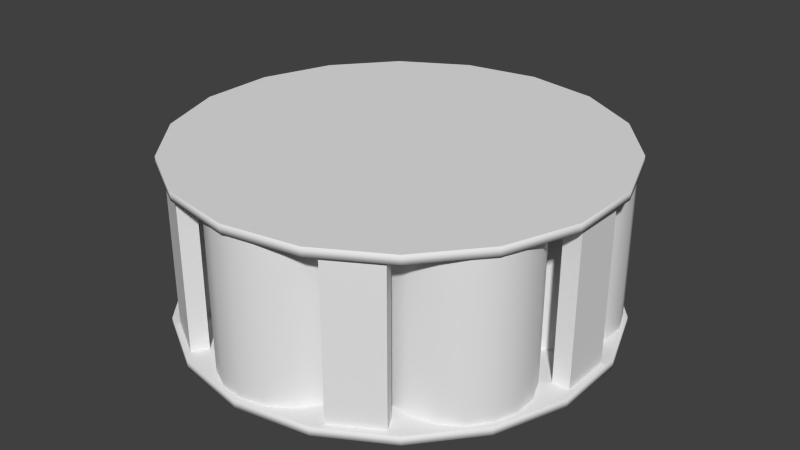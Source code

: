 # Source: KKT-PT0-A1.blue.blend  (saved by Blender 2.70.0; exported with 4.5.12 LTS)
import bpy
from mathutils import Matrix  # noqa: F401  (used for matrix-valued properties, if any)

bpy.ops.wm.read_factory_settings(use_empty=True)
scene = bpy.context.scene
scene.name = 'Scene'

# ---- collections
col_collection_1 = bpy.data.collections.new('Collection 1'); scene.collection.children.link(col_collection_1)

# ---- materials (node trees are filled in below, after node groups)
mat_material = bpy.data.materials.new('Material')
mat_material.alpha_threshold = 0.0
mat_material.use_transparent_shadow = False
mat_material.roughness = 0.5
mat_material.line_color = (0.0, 0.0, 0.0, 1.0)

# ---- material node trees

# ---- world
world_world = bpy.data.worlds.new('World'); scene.world = world_world
world_world.color = (0.05088, 0.05088, 0.05088)
world_world.use_sun_shadow = False
world_world.sun_shadow_jitter_overblur = 0.0
world_world.cycles.sampling_method = 'MANUAL'
world_world.cycles.sample_map_resolution = 256

# ---- meshes
me_cylinder_000 = bpy.data.meshes.new('Cylinder.000')
me_cylinder_000.from_pydata([(0.0, 0.25, -0.005), (0.0, 0.25, 0.005), (0.08551, 0.2349, -0.005), (0.08551, 0.2349, 0.005), (0.1607, 0.1915, -0.005), (0.1607, 0.1915, 0.005), (0.2165, 0.125, -0.005), (0.2165, 0.125, 0.005), (0.2462, 0.04341, -0.005), (0.2462, 0.04341, 0.005), (0.2462, -0.04341, -0.005), (0.2462, -0.04341, 0.005), (0.2165, -0.125, -0.005), (0.2165, -0.125, 0.005), (0.1607, -0.1915, -0.005), (0.1607, -0.1915, 0.005), (0.08551, -0.2349, -0.005), (0.08551, -0.2349, 0.005), (3.775e-08, -0.25, -0.005), (3.775e-08, -0.25, 0.005), (-0.0855, -0.2349, -0.005), (-0.0855, -0.2349, 0.005), (-0.1607, -0.1915, -0.005), (-0.1607, -0.1915, 0.005), (-0.2165, -0.125, -0.005), (-0.2165, -0.125, 0.005), (-0.2462, -0.04341, -0.005), (-0.2462, -0.04341, 0.005), (-0.2462, 0.04341, -0.005), (-0.2462, 0.04341, 0.005), (-0.2165, 0.125, -0.005), (-0.2165, 0.125, 0.005), (-0.1607, 0.1915, -0.005), (-0.1607, 0.1915, 0.005), (-0.08551, 0.2349, -0.005), (-0.08551, 0.2349, 0.005)], [], [(0, 1, 3, 2), (2, 3, 5, 4), (4, 5, 7, 6), (6, 7, 9, 8), (8, 9, 11, 10), (10, 11, 13, 12), (12, 13, 15, 14), (14, 15, 17, 16), (16, 17, 19, 18), (18, 19, 21, 20), (20, 21, 23, 22), (22, 23, 25, 24), (24, 25, 27, 26), (26, 27, 29, 28), (28, 29, 31, 30), (30, 31, 33, 32), (3, 1, 35, 33, 31, 29, 27, 25, 23, 21, 19, 17, 15, 13, 11, 9, 7, 5), (34, 35, 1, 0), (32, 33, 35, 34), (0, 2, 4, 6, 8, 10, 12, 14, 16, 18, 20, 22, 24, 26, 28, 30, 32, 34)])
me_cylinder_000.polygons.foreach_set('use_smooth', [1, 1, 1, 1, 1, 1, 1, 1, 1, 1, 1, 1, 1, 1, 1, 1, 0, 1, 1, 0])
_uv = me_cylinder_000.uv_layers.new(name='UVMap')
_uv.uv.foreach_set('vector', [0.5, 0.0005605, 0.5, 0.01903, 0.4444, 0.01903, 0.4444, 0.0005605, 0.4444, 0.0005605, 0.4444, 0.01903, 0.3889, 0.01903, 0.3889, 0.0005605, 0.3889, 0.0005605, 0.3889, 0.01903, 0.3333, 0.01903, 0.3333, 0.0005605, 0.3333, 0.0005605, 0.3333, 0.01903, 0.2778, 0.01903, 0.2778, 0.0005605, 0.2778, 0.0005605, 0.2778, 0.01903, 0.2222, 0.01903, 0.2222, 0.0005605, 0.2222, 0.0005605, 0.2222, 0.01903, 0.1667, 0.01903, 0.1667, 0.0005605, 0.1667, 0.0005605, 0.1667, 0.01903, 0.1111, 0.01903, 0.1111, 0.0005605, 0.1111, 0.0005605, 0.1111, 0.01903, 0.05556, 0.01903, 0.05556, 0.0005605, 0.05556, 0.0005605, 0.05556, 0.01903, 2.403e-08, 0.01903, 2.403e-08, 0.0005605, 1.0, 0.0005605, 1.0, 0.01903, 0.9444, 0.01903, 0.9444, 0.0005605, 0.9444, 0.0005605, 0.9444, 0.01903, 0.8889, 0.01903, 0.8889, 0.0005605, 0.8889, 0.0005605, 0.8889, 0.01903, 0.8333, 0.01903, 0.8333, 0.0005605, 0.8333, 0.0005605, 0.8333, 0.01903, 0.7778, 0.01903, 0.7778, 0.0005605, 0.7778, 0.0005605, 0.7778, 0.01903, 0.7222, 0.01903, 0.7222, 0.0005605, 0.7222, 0.0005605, 0.7222, 0.01903, 0.6667, 0.01903, 0.6667, 0.0005605, 0.6667, 0.0005605, 0.6667, 0.01903, 0.6111, 0.01903, 0.6111, 0.0005605, 0.6531, 0.1776, 0.6271, 0.1822, 0.6011, 0.1776, 0.5782, 0.1643, 0.5612, 0.1441, 0.5521, 0.1192, 0.5521, 0.09281, 0.5612, 0.06797, 0.5782, 0.04772, 0.6011, 0.0345, 0.6271, 0.02991, 0.6531, 0.0345, 0.676, 0.04772, 0.693, 0.06797, 0.7021, 0.09281, 0.7021, 0.1192, 0.693, 0.1441, 0.676, 0.1643, 0.5556, 0.0005605, 0.5556, 0.01903, 0.5, 0.01903, 0.5, 0.0005605, 0.6111, 0.0005605, 0.6111, 0.01903, 0.5556, 0.01903, 0.5556, 0.0005605, 0.3081, 0.6227, 0.4084, 0.605, 0.4967, 0.5541, 0.5622, 0.476, 0.597, 0.3802, 0.597, 0.2783, 0.5622, 0.1826, 0.4967, 0.1045, 0.4084, 0.05357, 0.3081, 0.03587, 0.2077, 0.05357, 0.1195, 0.1045, 0.05397, 0.1826, 0.01912, 0.2783, 0.01912, 0.3802, 0.05397, 0.476, 0.1195, 0.5541, 0.2077, 0.605])
me_cylinder_000.materials.append(mat_material)
me_cylinder_000.use_remesh_preserve_volume = False
me_cylinder_000.use_remesh_preserve_attributes = False
me_cylinder_000.use_mirror_vertex_groups = False
me_cylinder_000.update()
me_cylinder_006 = bpy.data.meshes.new('Cylinder.006')
me_cylinder_006.from_pydata([(0.0, 0.08, -0.09), (0.0, 0.08, 0.09), (0.02736, 0.07518, -0.09), (0.02736, 0.07518, 0.09), (0.05142, 0.06128, -0.09), (0.05142, 0.06128, 0.09), (0.06928, 0.04, -0.09), (0.06928, 0.04, 0.09), (0.07878, 0.01389, -0.09), (0.07878, 0.01389, 0.09), (0.07878, -0.01389, -0.09), (0.07878, -0.01389, 0.09), (0.06928, -0.04, -0.09), (0.06928, -0.04, 0.09), (0.05142, -0.06128, -0.09), (0.05142, -0.06128, 0.09), (0.02736, -0.07518, -0.09), (0.02736, -0.07518, 0.09), (1.208e-08, -0.08, -0.09), (1.208e-08, -0.08, 0.09), (-0.02736, -0.07518, -0.09), (-0.02736, -0.07518, 0.09), (-0.05142, -0.06128, -0.09), (-0.05142, -0.06128, 0.09), (-0.06928, -0.04, -0.09), (-0.06928, -0.04, 0.09), (-0.07878, -0.01389, -0.09), (-0.07878, -0.01389, 0.09), (-0.07878, 0.01389, -0.09), (-0.07878, 0.01389, 0.09), (-0.06928, 0.04, -0.09), (-0.06928, 0.04, 0.09), (-0.05142, 0.06128, -0.09), (-0.05142, 0.06128, 0.09), (-0.02736, 0.07518, -0.09), (-0.02736, 0.07518, 0.09)], [], [(0, 1, 3, 2), (2, 3, 5, 4), (4, 5, 7, 6), (6, 7, 9, 8), (8, 9, 11, 10), (10, 11, 13, 12), (12, 13, 15, 14), (14, 15, 17, 16), (16, 17, 19, 18), (18, 19, 21, 20), (20, 21, 23, 22), (22, 23, 25, 24), (24, 25, 27, 26), (26, 27, 29, 28), (28, 29, 31, 30), (30, 31, 33, 32), (34, 35, 1, 0), (32, 33, 35, 34)])
me_cylinder_006.polygons.foreach_set('use_smooth', [True] * 18)
_uv = me_cylinder_006.uv_layers.new(name='UVMap')
_uv.uv.foreach_set('vector', [1.0, 0.6408, 1.0, 0.9987, 0.9444, 0.9987, 0.9444, 0.6408, 0.9444, 0.6408, 0.9444, 0.9987, 0.8889, 0.9987, 0.8889, 0.6408, 0.8889, 0.6408, 0.8889, 0.9987, 0.8333, 0.9987, 0.8333, 0.6408, 0.8333, 0.6408, 0.8333, 0.9987, 0.7778, 0.9987, 0.7778, 0.6408, 0.7778, 0.6408, 0.7778, 0.9987, 0.7222, 0.9987, 0.7222, 0.6408, 0.7222, 0.6408, 0.7222, 0.9987, 0.6667, 0.9987, 0.6667, 0.6408, 0.6667, 0.6408, 0.6667, 0.9987, 0.6111, 0.9987, 0.6111, 0.6408, 0.6111, 0.6408, 0.6111, 0.9987, 0.5556, 0.9987, 0.5556, 0.6408, 0.5556, 0.6408, 0.5556, 0.9987, 0.5, 0.9987, 0.5, 0.6408, 0.5, 0.6408, 0.5, 0.9987, 0.4444, 0.9987, 0.4444, 0.6408, 0.4444, 0.6408, 0.4444, 0.9987, 0.3889, 0.9987, 0.3889, 0.6408, 0.3889, 0.6408, 0.3889, 0.9987, 0.3333, 0.9987, 0.3333, 0.6408, 0.3333, 0.6408, 0.3333, 0.9987, 0.2778, 0.9987, 0.2778, 0.6408, 0.2778, 0.6408, 0.2778, 0.9987, 0.2222, 0.9987, 0.2222, 0.6408, 0.2222, 0.6408, 0.2222, 0.9987, 0.1667, 0.9987, 0.1667, 0.6408, 0.1667, 0.6408, 0.1667, 0.9987, 0.1111, 0.9987, 0.1111, 0.6408, 0.05556, 0.6408, 0.05556, 0.9987, 0.0, 0.9987, 2.41e-08, 0.6408, 0.1111, 0.6408, 0.1111, 0.9987, 0.05556, 0.9987, 0.05556, 0.6408])
me_cylinder_006.materials.append(mat_material)
me_cylinder_006.use_remesh_preserve_volume = False
me_cylinder_006.use_remesh_preserve_attributes = False
me_cylinder_006.use_mirror_vertex_groups = False
me_cylinder_006.update()
me_cylinder_005 = bpy.data.meshes.new('Cylinder.005')
me_cylinder_005.from_pydata([(0.0, 0.08, -0.09), (0.0, 0.08, 0.09), (0.02736, 0.07518, -0.09), (0.02736, 0.07518, 0.09), (0.05142, 0.06128, -0.09), (0.05142, 0.06128, 0.09), (0.06928, 0.04, -0.09), (0.06928, 0.04, 0.09), (0.07878, 0.01389, -0.09), (0.07878, 0.01389, 0.09), (0.07878, -0.01389, -0.09), (0.07878, -0.01389, 0.09), (0.06928, -0.04, -0.09), (0.06928, -0.04, 0.09), (0.05142, -0.06128, -0.09), (0.05142, -0.06128, 0.09), (0.02736, -0.07518, -0.09), (0.02736, -0.07518, 0.09), (1.208e-08, -0.08, -0.09), (1.208e-08, -0.08, 0.09), (-0.02736, -0.07518, -0.09), (-0.02736, -0.07518, 0.09), (-0.05142, -0.06128, -0.09), (-0.05142, -0.06128, 0.09), (-0.06928, -0.04, -0.09), (-0.06928, -0.04, 0.09), (-0.07878, -0.01389, -0.09), (-0.07878, -0.01389, 0.09), (-0.07878, 0.01389, -0.09), (-0.07878, 0.01389, 0.09), (-0.06928, 0.04, -0.09), (-0.06928, 0.04, 0.09), (-0.05142, 0.06128, -0.09), (-0.05142, 0.06128, 0.09), (-0.02736, 0.07518, -0.09), (-0.02736, 0.07518, 0.09)], [], [(0, 1, 3, 2), (2, 3, 5, 4), (4, 5, 7, 6), (6, 7, 9, 8), (8, 9, 11, 10), (10, 11, 13, 12), (12, 13, 15, 14), (14, 15, 17, 16), (16, 17, 19, 18), (18, 19, 21, 20), (20, 21, 23, 22), (22, 23, 25, 24), (24, 25, 27, 26), (26, 27, 29, 28), (28, 29, 31, 30), (30, 31, 33, 32), (34, 35, 1, 0), (32, 33, 35, 34)])
me_cylinder_005.polygons.foreach_set('use_smooth', [True] * 18)
_uv = me_cylinder_005.uv_layers.new(name='UVMap')
_uv.uv.foreach_set('vector', [1.0, 0.6408, 1.0, 0.9987, 0.9444, 0.9987, 0.9444, 0.6408, 0.9444, 0.6408, 0.9444, 0.9987, 0.8889, 0.9987, 0.8889, 0.6408, 0.8889, 0.6408, 0.8889, 0.9987, 0.8333, 0.9987, 0.8333, 0.6408, 0.8333, 0.6408, 0.8333, 0.9987, 0.7778, 0.9987, 0.7778, 0.6408, 0.7778, 0.6408, 0.7778, 0.9987, 0.7222, 0.9987, 0.7222, 0.6408, 0.7222, 0.6408, 0.7222, 0.9987, 0.6667, 0.9987, 0.6667, 0.6408, 0.6667, 0.6408, 0.6667, 0.9987, 0.6111, 0.9987, 0.6111, 0.6408, 0.6111, 0.6408, 0.6111, 0.9987, 0.5556, 0.9987, 0.5556, 0.6408, 0.5556, 0.6408, 0.5556, 0.9987, 0.5, 0.9987, 0.5, 0.6408, 0.5, 0.6408, 0.5, 0.9987, 0.4444, 0.9987, 0.4444, 0.6408, 0.4444, 0.6408, 0.4444, 0.9987, 0.3889, 0.9987, 0.3889, 0.6408, 0.3889, 0.6408, 0.3889, 0.9987, 0.3333, 0.9987, 0.3333, 0.6408, 0.3333, 0.6408, 0.3333, 0.9987, 0.2778, 0.9987, 0.2778, 0.6408, 0.2778, 0.6408, 0.2778, 0.9987, 0.2222, 0.9987, 0.2222, 0.6408, 0.2222, 0.6408, 0.2222, 0.9987, 0.1667, 0.9987, 0.1667, 0.6408, 0.1667, 0.6408, 0.1667, 0.9987, 0.1111, 0.9987, 0.1111, 0.6408, 0.05556, 0.6408, 0.05556, 0.9987, 0.0, 0.9987, 2.41e-08, 0.6408, 0.1111, 0.6408, 0.1111, 0.9987, 0.05556, 0.9987, 0.05556, 0.6408])
me_cylinder_005.materials.append(mat_material)
me_cylinder_005.use_remesh_preserve_volume = False
me_cylinder_005.use_remesh_preserve_attributes = False
me_cylinder_005.use_mirror_vertex_groups = False
me_cylinder_005.update()
me_cylinder_004 = bpy.data.meshes.new('Cylinder.004')
me_cylinder_004.from_pydata([(0.0, 0.08, -0.09), (0.0, 0.08, 0.09), (0.02736, 0.07518, -0.09), (0.02736, 0.07518, 0.09), (0.05142, 0.06128, -0.09), (0.05142, 0.06128, 0.09), (0.06928, 0.04, -0.09), (0.06928, 0.04, 0.09), (0.07878, 0.01389, -0.09), (0.07878, 0.01389, 0.09), (0.07878, -0.01389, -0.09), (0.07878, -0.01389, 0.09), (0.06928, -0.04, -0.09), (0.06928, -0.04, 0.09), (0.05142, -0.06128, -0.09), (0.05142, -0.06128, 0.09), (0.02736, -0.07518, -0.09), (0.02736, -0.07518, 0.09), (1.208e-08, -0.08, -0.09), (1.208e-08, -0.08, 0.09), (-0.02736, -0.07518, -0.09), (-0.02736, -0.07518, 0.09), (-0.05142, -0.06128, -0.09), (-0.05142, -0.06128, 0.09), (-0.06928, -0.04, -0.09), (-0.06928, -0.04, 0.09), (-0.07878, -0.01389, -0.09), (-0.07878, -0.01389, 0.09), (-0.07878, 0.01389, -0.09), (-0.07878, 0.01389, 0.09), (-0.06928, 0.04, -0.09), (-0.06928, 0.04, 0.09), (-0.05142, 0.06128, -0.09), (-0.05142, 0.06128, 0.09), (-0.02736, 0.07518, -0.09), (-0.02736, 0.07518, 0.09)], [], [(0, 1, 3, 2), (2, 3, 5, 4), (4, 5, 7, 6), (6, 7, 9, 8), (8, 9, 11, 10), (10, 11, 13, 12), (12, 13, 15, 14), (14, 15, 17, 16), (16, 17, 19, 18), (18, 19, 21, 20), (20, 21, 23, 22), (22, 23, 25, 24), (24, 25, 27, 26), (26, 27, 29, 28), (28, 29, 31, 30), (30, 31, 33, 32), (34, 35, 1, 0), (32, 33, 35, 34)])
me_cylinder_004.polygons.foreach_set('use_smooth', [True] * 18)
_uv = me_cylinder_004.uv_layers.new(name='UVMap')
_uv.uv.foreach_set('vector', [1.0, 0.6408, 1.0, 0.9987, 0.9444, 0.9987, 0.9444, 0.6408, 0.9444, 0.6408, 0.9444, 0.9987, 0.8889, 0.9987, 0.8889, 0.6408, 0.8889, 0.6408, 0.8889, 0.9987, 0.8333, 0.9987, 0.8333, 0.6408, 0.8333, 0.6408, 0.8333, 0.9987, 0.7778, 0.9987, 0.7778, 0.6408, 0.7778, 0.6408, 0.7778, 0.9987, 0.7222, 0.9987, 0.7222, 0.6408, 0.7222, 0.6408, 0.7222, 0.9987, 0.6667, 0.9987, 0.6667, 0.6408, 0.6667, 0.6408, 0.6667, 0.9987, 0.6111, 0.9987, 0.6111, 0.6408, 0.6111, 0.6408, 0.6111, 0.9987, 0.5556, 0.9987, 0.5556, 0.6408, 0.5556, 0.6408, 0.5556, 0.9987, 0.5, 0.9987, 0.5, 0.6408, 0.5, 0.6408, 0.5, 0.9987, 0.4444, 0.9987, 0.4444, 0.6408, 0.4444, 0.6408, 0.4444, 0.9987, 0.3889, 0.9987, 0.3889, 0.6408, 0.3889, 0.6408, 0.3889, 0.9987, 0.3333, 0.9987, 0.3333, 0.6408, 0.3333, 0.6408, 0.3333, 0.9987, 0.2778, 0.9987, 0.2778, 0.6408, 0.2778, 0.6408, 0.2778, 0.9987, 0.2222, 0.9987, 0.2222, 0.6408, 0.2222, 0.6408, 0.2222, 0.9987, 0.1667, 0.9987, 0.1667, 0.6408, 0.1667, 0.6408, 0.1667, 0.9987, 0.1111, 0.9987, 0.1111, 0.6408, 0.05556, 0.6408, 0.05556, 0.9987, 0.0, 0.9987, 2.41e-08, 0.6408, 0.1111, 0.6408, 0.1111, 0.9987, 0.05556, 0.9987, 0.05556, 0.6408])
me_cylinder_004.materials.append(mat_material)
me_cylinder_004.use_remesh_preserve_volume = False
me_cylinder_004.use_remesh_preserve_attributes = False
me_cylinder_004.use_mirror_vertex_groups = False
me_cylinder_004.update()
me_cylinder_003 = bpy.data.meshes.new('Cylinder.003')
me_cylinder_003.from_pydata([(0.0, 0.08, -0.09), (0.0, 0.08, 0.09), (0.02736, 0.07518, -0.09), (0.02736, 0.07518, 0.09), (0.05142, 0.06128, -0.09), (0.05142, 0.06128, 0.09), (0.06928, 0.04, -0.09), (0.06928, 0.04, 0.09), (0.07878, 0.01389, -0.09), (0.07878, 0.01389, 0.09), (0.07878, -0.01389, -0.09), (0.07878, -0.01389, 0.09), (0.06928, -0.04, -0.09), (0.06928, -0.04, 0.09), (0.05142, -0.06128, -0.09), (0.05142, -0.06128, 0.09), (0.02736, -0.07518, -0.09), (0.02736, -0.07518, 0.09), (1.208e-08, -0.08, -0.09), (1.208e-08, -0.08, 0.09), (-0.02736, -0.07518, -0.09), (-0.02736, -0.07518, 0.09), (-0.05142, -0.06128, -0.09), (-0.05142, -0.06128, 0.09), (-0.06928, -0.04, -0.09), (-0.06928, -0.04, 0.09), (-0.07878, -0.01389, -0.09), (-0.07878, -0.01389, 0.09), (-0.07878, 0.01389, -0.09), (-0.07878, 0.01389, 0.09), (-0.06928, 0.04, -0.09), (-0.06928, 0.04, 0.09), (-0.05142, 0.06128, -0.09), (-0.05142, 0.06128, 0.09), (-0.02736, 0.07518, -0.09), (-0.02736, 0.07518, 0.09)], [], [(0, 1, 3, 2), (2, 3, 5, 4), (4, 5, 7, 6), (6, 7, 9, 8), (8, 9, 11, 10), (10, 11, 13, 12), (12, 13, 15, 14), (14, 15, 17, 16), (16, 17, 19, 18), (18, 19, 21, 20), (20, 21, 23, 22), (22, 23, 25, 24), (24, 25, 27, 26), (26, 27, 29, 28), (28, 29, 31, 30), (30, 31, 33, 32), (34, 35, 1, 0), (32, 33, 35, 34)])
me_cylinder_003.polygons.foreach_set('use_smooth', [True] * 18)
_uv = me_cylinder_003.uv_layers.new(name='UVMap')
_uv.uv.foreach_set('vector', [1.0, 0.6408, 1.0, 0.9987, 0.9444, 0.9987, 0.9444, 0.6408, 0.9444, 0.6408, 0.9444, 0.9987, 0.8889, 0.9987, 0.8889, 0.6408, 0.8889, 0.6408, 0.8889, 0.9987, 0.8333, 0.9987, 0.8333, 0.6408, 0.8333, 0.6408, 0.8333, 0.9987, 0.7778, 0.9987, 0.7778, 0.6408, 0.7778, 0.6408, 0.7778, 0.9987, 0.7222, 0.9987, 0.7222, 0.6408, 0.7222, 0.6408, 0.7222, 0.9987, 0.6667, 0.9987, 0.6667, 0.6408, 0.6667, 0.6408, 0.6667, 0.9987, 0.6111, 0.9987, 0.6111, 0.6408, 0.6111, 0.6408, 0.6111, 0.9987, 0.5556, 0.9987, 0.5556, 0.6408, 0.5556, 0.6408, 0.5556, 0.9987, 0.5, 0.9987, 0.5, 0.6408, 0.5, 0.6408, 0.5, 0.9987, 0.4444, 0.9987, 0.4444, 0.6408, 0.4444, 0.6408, 0.4444, 0.9987, 0.3889, 0.9987, 0.3889, 0.6408, 0.3889, 0.6408, 0.3889, 0.9987, 0.3333, 0.9987, 0.3333, 0.6408, 0.3333, 0.6408, 0.3333, 0.9987, 0.2778, 0.9987, 0.2778, 0.6408, 0.2778, 0.6408, 0.2778, 0.9987, 0.2222, 0.9987, 0.2222, 0.6408, 0.2222, 0.6408, 0.2222, 0.9987, 0.1667, 0.9987, 0.1667, 0.6408, 0.1667, 0.6408, 0.1667, 0.9987, 0.1111, 0.9987, 0.1111, 0.6408, 0.05556, 0.6408, 0.05556, 0.9987, 0.0, 0.9987, 2.41e-08, 0.6408, 0.1111, 0.6408, 0.1111, 0.9987, 0.05556, 0.9987, 0.05556, 0.6408])
me_cylinder_003.materials.append(mat_material)
me_cylinder_003.use_remesh_preserve_volume = False
me_cylinder_003.use_remesh_preserve_attributes = False
me_cylinder_003.use_mirror_vertex_groups = False
me_cylinder_003.update()
me_cylinder_002 = bpy.data.meshes.new('Cylinder.002')
me_cylinder_002.from_pydata([(0.0, 0.08, -0.09), (0.0, 0.08, 0.09), (0.02736, 0.07518, -0.09), (0.02736, 0.07518, 0.09), (0.05142, 0.06128, -0.09), (0.05142, 0.06128, 0.09), (0.06928, 0.04, -0.09), (0.06928, 0.04, 0.09), (0.07878, 0.01389, -0.09), (0.07878, 0.01389, 0.09), (0.07878, -0.01389, -0.09), (0.07878, -0.01389, 0.09), (0.06928, -0.04, -0.09), (0.06928, -0.04, 0.09), (0.05142, -0.06128, -0.09), (0.05142, -0.06128, 0.09), (0.02736, -0.07518, -0.09), (0.02736, -0.07518, 0.09), (1.208e-08, -0.08, -0.09), (1.208e-08, -0.08, 0.09), (-0.02736, -0.07518, -0.09), (-0.02736, -0.07518, 0.09), (-0.05142, -0.06128, -0.09), (-0.05142, -0.06128, 0.09), (-0.06928, -0.04, -0.09), (-0.06928, -0.04, 0.09), (-0.07878, -0.01389, -0.09), (-0.07878, -0.01389, 0.09), (-0.07878, 0.01389, -0.09), (-0.07878, 0.01389, 0.09), (-0.06928, 0.04, -0.09), (-0.06928, 0.04, 0.09), (-0.05142, 0.06128, -0.09), (-0.05142, 0.06128, 0.09), (-0.02736, 0.07518, -0.09), (-0.02736, 0.07518, 0.09)], [], [(0, 1, 3, 2), (2, 3, 5, 4), (4, 5, 7, 6), (6, 7, 9, 8), (8, 9, 11, 10), (10, 11, 13, 12), (12, 13, 15, 14), (14, 15, 17, 16), (16, 17, 19, 18), (18, 19, 21, 20), (20, 21, 23, 22), (22, 23, 25, 24), (24, 25, 27, 26), (26, 27, 29, 28), (28, 29, 31, 30), (30, 31, 33, 32), (34, 35, 1, 0), (32, 33, 35, 34)])
me_cylinder_002.polygons.foreach_set('use_smooth', [True] * 18)
_uv = me_cylinder_002.uv_layers.new(name='UVMap')
_uv.uv.foreach_set('vector', [1.0, 0.6408, 1.0, 0.9987, 0.9444, 0.9987, 0.9444, 0.6408, 0.9444, 0.6408, 0.9444, 0.9987, 0.8889, 0.9987, 0.8889, 0.6408, 0.8889, 0.6408, 0.8889, 0.9987, 0.8333, 0.9987, 0.8333, 0.6408, 0.8333, 0.6408, 0.8333, 0.9987, 0.7778, 0.9987, 0.7778, 0.6408, 0.7778, 0.6408, 0.7778, 0.9987, 0.7222, 0.9987, 0.7222, 0.6408, 0.7222, 0.6408, 0.7222, 0.9987, 0.6667, 0.9987, 0.6667, 0.6408, 0.6667, 0.6408, 0.6667, 0.9987, 0.6111, 0.9987, 0.6111, 0.6408, 0.6111, 0.6408, 0.6111, 0.9987, 0.5556, 0.9987, 0.5556, 0.6408, 0.5556, 0.6408, 0.5556, 0.9987, 0.5, 0.9987, 0.5, 0.6408, 0.5, 0.6408, 0.5, 0.9987, 0.4444, 0.9987, 0.4444, 0.6408, 0.4444, 0.6408, 0.4444, 0.9987, 0.3889, 0.9987, 0.3889, 0.6408, 0.3889, 0.6408, 0.3889, 0.9987, 0.3333, 0.9987, 0.3333, 0.6408, 0.3333, 0.6408, 0.3333, 0.9987, 0.2778, 0.9987, 0.2778, 0.6408, 0.2778, 0.6408, 0.2778, 0.9987, 0.2222, 0.9987, 0.2222, 0.6408, 0.2222, 0.6408, 0.2222, 0.9987, 0.1667, 0.9987, 0.1667, 0.6408, 0.1667, 0.6408, 0.1667, 0.9987, 0.1111, 0.9987, 0.1111, 0.6408, 0.05556, 0.6408, 0.05556, 0.9987, 0.0, 0.9987, 2.41e-08, 0.6408, 0.1111, 0.6408, 0.1111, 0.9987, 0.05556, 0.9987, 0.05556, 0.6408])
me_cylinder_002.materials.append(mat_material)
me_cylinder_002.use_remesh_preserve_volume = False
me_cylinder_002.use_remesh_preserve_attributes = False
me_cylinder_002.use_mirror_vertex_groups = False
me_cylinder_002.update()
me_cylinder_001 = bpy.data.meshes.new('Cylinder.001')
me_cylinder_001.from_pydata([(0.0, 0.08, -0.09), (0.0, 0.08, 0.09), (0.02736, 0.07518, -0.09), (0.02736, 0.07518, 0.09), (0.05142, 0.06128, -0.09), (0.05142, 0.06128, 0.09), (0.06928, 0.04, -0.09), (0.06928, 0.04, 0.09), (0.07878, 0.01389, -0.09), (0.07878, 0.01389, 0.09), (0.07878, -0.01389, -0.09), (0.07878, -0.01389, 0.09), (0.06928, -0.04, -0.09), (0.06928, -0.04, 0.09), (0.05142, -0.06128, -0.09), (0.05142, -0.06128, 0.09), (0.02736, -0.07518, -0.09), (0.02736, -0.07518, 0.09), (1.208e-08, -0.08, -0.09), (1.208e-08, -0.08, 0.09), (-0.02736, -0.07518, -0.09), (-0.02736, -0.07518, 0.09), (-0.05142, -0.06128, -0.09), (-0.05142, -0.06128, 0.09), (-0.06928, -0.04, -0.09), (-0.06928, -0.04, 0.09), (-0.07878, -0.01389, -0.09), (-0.07878, -0.01389, 0.09), (-0.07878, 0.01389, -0.09), (-0.07878, 0.01389, 0.09), (-0.06928, 0.04, -0.09), (-0.06928, 0.04, 0.09), (-0.05142, 0.06128, -0.09), (-0.05142, 0.06128, 0.09), (-0.02736, 0.07518, -0.09), (-0.02736, 0.07518, 0.09)], [], [(0, 1, 3, 2), (2, 3, 5, 4), (4, 5, 7, 6), (6, 7, 9, 8), (8, 9, 11, 10), (10, 11, 13, 12), (12, 13, 15, 14), (14, 15, 17, 16), (16, 17, 19, 18), (18, 19, 21, 20), (20, 21, 23, 22), (22, 23, 25, 24), (24, 25, 27, 26), (26, 27, 29, 28), (28, 29, 31, 30), (30, 31, 33, 32), (34, 35, 1, 0), (32, 33, 35, 34)])
me_cylinder_001.polygons.foreach_set('use_smooth', [True] * 18)
_uv = me_cylinder_001.uv_layers.new(name='UVMap')
_uv.uv.foreach_set('vector', [1.0, 0.6408, 1.0, 0.9987, 0.9444, 0.9987, 0.9444, 0.6408, 0.9444, 0.6408, 0.9444, 0.9987, 0.8889, 0.9987, 0.8889, 0.6408, 0.8889, 0.6408, 0.8889, 0.9987, 0.8333, 0.9987, 0.8333, 0.6408, 0.8333, 0.6408, 0.8333, 0.9987, 0.7778, 0.9987, 0.7778, 0.6408, 0.7778, 0.6408, 0.7778, 0.9987, 0.7222, 0.9987, 0.7222, 0.6408, 0.7222, 0.6408, 0.7222, 0.9987, 0.6667, 0.9987, 0.6667, 0.6408, 0.6667, 0.6408, 0.6667, 0.9987, 0.6111, 0.9987, 0.6111, 0.6408, 0.6111, 0.6408, 0.6111, 0.9987, 0.5556, 0.9987, 0.5556, 0.6408, 0.5556, 0.6408, 0.5556, 0.9987, 0.5, 0.9987, 0.5, 0.6408, 0.5, 0.6408, 0.5, 0.9987, 0.4444, 0.9987, 0.4444, 0.6408, 0.4444, 0.6408, 0.4444, 0.9987, 0.3889, 0.9987, 0.3889, 0.6408, 0.3889, 0.6408, 0.3889, 0.9987, 0.3333, 0.9987, 0.3333, 0.6408, 0.3333, 0.6408, 0.3333, 0.9987, 0.2778, 0.9987, 0.2778, 0.6408, 0.2778, 0.6408, 0.2778, 0.9987, 0.2222, 0.9987, 0.2222, 0.6408, 0.2222, 0.6408, 0.2222, 0.9987, 0.1667, 0.9987, 0.1667, 0.6408, 0.1667, 0.6408, 0.1667, 0.9987, 0.1111, 0.9987, 0.1111, 0.6408, 0.05556, 0.6408, 0.05556, 0.9987, 0.0, 0.9987, 2.41e-08, 0.6408, 0.1111, 0.6408, 0.1111, 0.9987, 0.05556, 0.9987, 0.05556, 0.6408])
me_cylinder_001.materials.append(mat_material)
me_cylinder_001.use_remesh_preserve_volume = False
me_cylinder_001.use_remesh_preserve_attributes = False
me_cylinder_001.use_mirror_vertex_groups = False
me_cylinder_001.update()
me_cylinder_007 = bpy.data.meshes.new('Cylinder.007')
me_cylinder_007.from_pydata([(0.0, 0.25, -0.005), (0.0, 0.25, 0.005), (0.08551, 0.2349, -0.005), (0.08551, 0.2349, 0.005), (0.1607, 0.1915, -0.005), (0.1607, 0.1915, 0.005), (0.2165, 0.125, -0.005), (0.2165, 0.125, 0.005), (0.2462, 0.04341, -0.005), (0.2462, 0.04341, 0.005), (0.2462, -0.04341, -0.005), (0.2462, -0.04341, 0.005), (0.2165, -0.125, -0.005), (0.2165, -0.125, 0.005), (0.1607, -0.1915, -0.005), (0.1607, -0.1915, 0.005), (0.08551, -0.2349, -0.005), (0.08551, -0.2349, 0.005), (3.775e-08, -0.25, -0.005), (3.775e-08, -0.25, 0.005), (-0.0855, -0.2349, -0.005), (-0.0855, -0.2349, 0.005), (-0.1607, -0.1915, -0.005), (-0.1607, -0.1915, 0.005), (-0.2165, -0.125, -0.005), (-0.2165, -0.125, 0.005), (-0.2462, -0.04341, -0.005), (-0.2462, -0.04341, 0.005), (-0.2462, 0.04341, -0.005), (-0.2462, 0.04341, 0.005), (-0.2165, 0.125, -0.005), (-0.2165, 0.125, 0.005), (-0.1607, 0.1915, -0.005), (-0.1607, 0.1915, 0.005), (-0.08551, 0.2349, -0.005), (-0.08551, 0.2349, 0.005)], [], [(0, 1, 3, 2), (2, 3, 5, 4), (4, 5, 7, 6), (6, 7, 9, 8), (8, 9, 11, 10), (10, 11, 13, 12), (12, 13, 15, 14), (14, 15, 17, 16), (16, 17, 19, 18), (18, 19, 21, 20), (20, 21, 23, 22), (22, 23, 25, 24), (24, 25, 27, 26), (26, 27, 29, 28), (28, 29, 31, 30), (30, 31, 33, 32), (3, 1, 35, 33, 31, 29, 27, 25, 23, 21, 19, 17, 15, 13, 11, 9, 7, 5), (34, 35, 1, 0), (32, 33, 35, 34), (0, 2, 4, 6, 8, 10, 12, 14, 16, 18, 20, 22, 24, 26, 28, 30, 32, 34)])
me_cylinder_007.polygons.foreach_set('use_smooth', [1, 1, 1, 1, 1, 1, 1, 1, 1, 1, 1, 1, 1, 1, 1, 1, 0, 1, 1, 0])
_uv = me_cylinder_007.uv_layers.new(name='UVMap')
_uv.uv.foreach_set('vector', [0.5, 0.0005605, 0.5, 0.01903, 0.4444, 0.01903, 0.4444, 0.0005605, 0.4444, 0.0005605, 0.4444, 0.01903, 0.3889, 0.01903, 0.3889, 0.0005605, 0.3889, 0.0005605, 0.3889, 0.01903, 0.3333, 0.01903, 0.3333, 0.0005605, 0.3333, 0.0005605, 0.3333, 0.01903, 0.2778, 0.01903, 0.2778, 0.0005605, 0.2778, 0.0005605, 0.2778, 0.01903, 0.2222, 0.01903, 0.2222, 0.0005605, 0.2222, 0.0005605, 0.2222, 0.01903, 0.1667, 0.01903, 0.1667, 0.0005605, 0.1667, 0.0005605, 0.1667, 0.01903, 0.1111, 0.01903, 0.1111, 0.0005605, 0.1111, 0.0005605, 0.1111, 0.01903, 0.05556, 0.01903, 0.05556, 0.0005605, 0.05556, 0.0005605, 0.05556, 0.01903, 2.403e-08, 0.01903, 2.403e-08, 0.0005605, 1.0, 0.0005605, 1.0, 0.01903, 0.9444, 0.01903, 0.9444, 0.0005605, 0.9444, 0.0005605, 0.9444, 0.01903, 0.8889, 0.01903, 0.8889, 0.0005605, 0.8889, 0.0005605, 0.8889, 0.01903, 0.8333, 0.01903, 0.8333, 0.0005605, 0.8333, 0.0005605, 0.8333, 0.01903, 0.7778, 0.01903, 0.7778, 0.0005605, 0.7778, 0.0005605, 0.7778, 0.01903, 0.7222, 0.01903, 0.7222, 0.0005605, 0.7222, 0.0005605, 0.7222, 0.01903, 0.6667, 0.01903, 0.6667, 0.0005605, 0.6667, 0.0005605, 0.6667, 0.01903, 0.6111, 0.01903, 0.6111, 0.0005605, 0.6531, 0.1776, 0.6271, 0.1822, 0.6011, 0.1776, 0.5782, 0.1643, 0.5612, 0.1441, 0.5521, 0.1192, 0.5521, 0.09281, 0.5612, 0.06797, 0.5782, 0.04772, 0.6011, 0.0345, 0.6271, 0.02991, 0.6531, 0.0345, 0.676, 0.04772, 0.693, 0.06797, 0.7021, 0.09281, 0.7021, 0.1192, 0.693, 0.1441, 0.676, 0.1643, 0.5556, 0.0005605, 0.5556, 0.01903, 0.5, 0.01903, 0.5, 0.0005605, 0.6111, 0.0005605, 0.6111, 0.01903, 0.5556, 0.01903, 0.5556, 0.0005605, 0.3081, 0.6227, 0.4084, 0.605, 0.4967, 0.5541, 0.5622, 0.476, 0.597, 0.3802, 0.597, 0.2783, 0.5622, 0.1826, 0.4967, 0.1045, 0.4084, 0.05357, 0.3081, 0.03587, 0.2077, 0.05357, 0.1195, 0.1045, 0.05397, 0.1826, 0.01912, 0.2783, 0.01912, 0.3802, 0.05397, 0.476, 0.1195, 0.5541, 0.2077, 0.605])
me_cylinder_007.materials.append(mat_material)
me_cylinder_007.use_remesh_preserve_volume = False
me_cylinder_007.use_remesh_preserve_attributes = False
me_cylinder_007.use_mirror_vertex_groups = False
me_cylinder_007.update()
me_cube_006 = bpy.data.meshes.new('Cube.006')
me_cube_006.from_pydata([(-0.01, -0.03, -0.09), (-0.01, 0.03, -0.09), (0.01, 0.03, -0.09), (0.01, -0.03, -0.09), (-0.01, -0.03, 0.09), (-0.01, 0.03, 0.09), (0.01, 0.03, 0.09), (0.01, -0.03, 0.09)], [], [(4, 5, 1, 0), (5, 6, 2, 1), (6, 7, 3, 2), (7, 4, 0, 3)])
_uv = me_cube_006.uv_layers.new(name='UVMap')
_uv.uv.foreach_set('vector', [0.7238, 0.6141, 0.9252, 0.6141, 0.9252, 0.04786, 0.7238, 0.04786, 0.9075, 0.6163, 0.9765, 0.6163, 0.9765, 0.04168, 0.9075, 0.04168, 0.9252, 0.6141, 0.7238, 0.6141, 0.7238, 0.04786, 0.9252, 0.04786, 0.9765, 0.6163, 0.9075, 0.6163, 0.9075, 0.04168, 0.9765, 0.04168])
me_cube_006.materials.append(mat_material)
me_cube_006.use_remesh_preserve_volume = False
me_cube_006.use_remesh_preserve_attributes = False
me_cube_006.use_mirror_vertex_groups = False
me_cube_006.update()
me_cube_005 = bpy.data.meshes.new('Cube.005')
me_cube_005.from_pydata([(-0.01, -0.03, -0.09), (-0.01, 0.03, -0.09), (0.01, 0.03, -0.09), (0.01, -0.03, -0.09), (-0.01, -0.03, 0.09), (-0.01, 0.03, 0.09), (0.01, 0.03, 0.09), (0.01, -0.03, 0.09)], [], [(4, 5, 1, 0), (5, 6, 2, 1), (6, 7, 3, 2), (7, 4, 0, 3)])
_uv = me_cube_005.uv_layers.new(name='UVMap')
_uv.uv.foreach_set('vector', [0.7238, 0.6141, 0.9252, 0.6141, 0.9252, 0.04786, 0.7238, 0.04786, 0.9075, 0.6163, 0.9765, 0.6163, 0.9765, 0.04168, 0.9075, 0.04168, 0.9252, 0.6141, 0.7238, 0.6141, 0.7238, 0.04786, 0.9252, 0.04786, 0.9765, 0.6163, 0.9075, 0.6163, 0.9075, 0.04168, 0.9765, 0.04168])
me_cube_005.materials.append(mat_material)
me_cube_005.use_remesh_preserve_volume = False
me_cube_005.use_remesh_preserve_attributes = False
me_cube_005.use_mirror_vertex_groups = False
me_cube_005.update()
me_cube_004 = bpy.data.meshes.new('Cube.004')
me_cube_004.from_pydata([(-0.01, -0.03, -0.09), (-0.01, 0.03, -0.09), (0.01, 0.03, -0.09), (0.01, -0.03, -0.09), (-0.01, -0.03, 0.09), (-0.01, 0.03, 0.09), (0.01, 0.03, 0.09), (0.01, -0.03, 0.09)], [], [(4, 5, 1, 0), (5, 6, 2, 1), (6, 7, 3, 2), (7, 4, 0, 3)])
_uv = me_cube_004.uv_layers.new(name='UVMap')
_uv.uv.foreach_set('vector', [0.7238, 0.6141, 0.9252, 0.6141, 0.9252, 0.04786, 0.7238, 0.04786, 0.9075, 0.6163, 0.9765, 0.6163, 0.9765, 0.04168, 0.9075, 0.04168, 0.9252, 0.6141, 0.7238, 0.6141, 0.7238, 0.04786, 0.9252, 0.04786, 0.9765, 0.6163, 0.9075, 0.6163, 0.9075, 0.04168, 0.9765, 0.04168])
me_cube_004.materials.append(mat_material)
me_cube_004.use_remesh_preserve_volume = False
me_cube_004.use_remesh_preserve_attributes = False
me_cube_004.use_mirror_vertex_groups = False
me_cube_004.update()
me_cube_003 = bpy.data.meshes.new('Cube.003')
me_cube_003.from_pydata([(-0.01, -0.03, -0.09), (-0.01, 0.03, -0.09), (0.01, 0.03, -0.09), (0.01, -0.03, -0.09), (-0.01, -0.03, 0.09), (-0.01, 0.03, 0.09), (0.01, 0.03, 0.09), (0.01, -0.03, 0.09)], [], [(4, 5, 1, 0), (5, 6, 2, 1), (6, 7, 3, 2), (7, 4, 0, 3)])
_uv = me_cube_003.uv_layers.new(name='UVMap')
_uv.uv.foreach_set('vector', [0.7238, 0.6141, 0.9252, 0.6141, 0.9252, 0.04786, 0.7238, 0.04786, 0.9075, 0.6163, 0.9765, 0.6163, 0.9765, 0.04168, 0.9075, 0.04168, 0.9252, 0.6141, 0.7238, 0.6141, 0.7238, 0.04786, 0.9252, 0.04786, 0.9765, 0.6163, 0.9075, 0.6163, 0.9075, 0.04168, 0.9765, 0.04168])
me_cube_003.materials.append(mat_material)
me_cube_003.use_remesh_preserve_volume = False
me_cube_003.use_remesh_preserve_attributes = False
me_cube_003.use_mirror_vertex_groups = False
me_cube_003.update()
me_cube_002 = bpy.data.meshes.new('Cube.002')
me_cube_002.from_pydata([(-0.01, -0.03, -0.09), (-0.01, 0.03, -0.09), (0.01, 0.03, -0.09), (0.01, -0.03, -0.09), (-0.01, -0.03, 0.09), (-0.01, 0.03, 0.09), (0.01, 0.03, 0.09), (0.01, -0.03, 0.09)], [], [(4, 5, 1, 0), (5, 6, 2, 1), (6, 7, 3, 2), (7, 4, 0, 3)])
_uv = me_cube_002.uv_layers.new(name='UVMap')
_uv.uv.foreach_set('vector', [0.7238, 0.6141, 0.9252, 0.6141, 0.9252, 0.04786, 0.7238, 0.04786, 0.9075, 0.6163, 0.9765, 0.6163, 0.9765, 0.04168, 0.9075, 0.04168, 0.9252, 0.6141, 0.7238, 0.6141, 0.7238, 0.04786, 0.9252, 0.04786, 0.9765, 0.6163, 0.9075, 0.6163, 0.9075, 0.04168, 0.9765, 0.04168])
me_cube_002.materials.append(mat_material)
me_cube_002.use_remesh_preserve_volume = False
me_cube_002.use_remesh_preserve_attributes = False
me_cube_002.use_mirror_vertex_groups = False
me_cube_002.update()
me_cube_000 = bpy.data.meshes.new('Cube.000')
me_cube_000.from_pydata([(-0.01, -0.03, -0.09), (-0.01, 0.03, -0.09), (0.01, 0.03, -0.09), (0.01, -0.03, -0.09), (-0.01, -0.03, 0.09), (-0.01, 0.03, 0.09), (0.01, 0.03, 0.09), (0.01, -0.03, 0.09)], [], [(4, 5, 1, 0), (5, 6, 2, 1), (6, 7, 3, 2), (7, 4, 0, 3)])
_uv = me_cube_000.uv_layers.new(name='UVMap')
_uv.uv.foreach_set('vector', [0.7238, 0.6141, 0.9252, 0.6141, 0.9252, 0.04786, 0.7238, 0.04786, 0.9075, 0.6163, 0.9765, 0.6163, 0.9765, 0.04168, 0.9075, 0.04168, 0.9252, 0.6141, 0.7238, 0.6141, 0.7238, 0.04786, 0.9252, 0.04786, 0.9765, 0.6163, 0.9075, 0.6163, 0.9075, 0.04168, 0.9765, 0.04168])
me_cube_000.materials.append(mat_material)
me_cube_000.use_remesh_preserve_volume = False
me_cube_000.use_remesh_preserve_attributes = False
me_cube_000.use_mirror_vertex_groups = False
me_cube_000.update()
me_cylinder_022 = bpy.data.meshes.new('Cylinder.022')
me_cylinder_022.from_pydata([(0.0, 0.25, -0.005), (0.0, 0.25, 0.005), (0.08551, 0.2349, -0.005), (0.08551, 0.2349, 0.005), (0.1607, 0.1915, -0.005), (0.1607, 0.1915, 0.005), (0.2165, 0.125, -0.005), (0.2165, 0.125, 0.005), (0.2462, 0.04341, -0.005), (0.2462, 0.04341, 0.005), (0.2462, -0.04341, -0.005), (0.2462, -0.04341, 0.005), (0.2165, -0.125, -0.005), (0.2165, -0.125, 0.005), (0.1607, -0.1915, -0.005), (0.1607, -0.1915, 0.005), (0.08551, -0.2349, -0.005), (0.08551, -0.2349, 0.005), (3.775e-08, -0.25, -0.005), (3.775e-08, -0.25, 0.005), (-0.0855, -0.2349, -0.005), (-0.0855, -0.2349, 0.005), (-0.1607, -0.1915, -0.005), (-0.1607, -0.1915, 0.005), (-0.2165, -0.125, -0.005), (-0.2165, -0.125, 0.005), (-0.2462, -0.04341, -0.005), (-0.2462, -0.04341, 0.005), (-0.2462, 0.04341, -0.005), (-0.2462, 0.04341, 0.005), (-0.2165, 0.125, -0.005), (-0.2165, 0.125, 0.005), (-0.1607, 0.1915, -0.005), (-0.1607, 0.1915, 0.005), (-0.08551, 0.2349, -0.005), (-0.08551, 0.2349, 0.005)], [], [(0, 1, 3, 2), (2, 3, 5, 4), (4, 5, 7, 6), (6, 7, 9, 8), (8, 9, 11, 10), (10, 11, 13, 12), (12, 13, 15, 14), (14, 15, 17, 16), (16, 17, 19, 18), (18, 19, 21, 20), (20, 21, 23, 22), (22, 23, 25, 24), (24, 25, 27, 26), (26, 27, 29, 28), (28, 29, 31, 30), (30, 31, 33, 32), (3, 1, 35, 33, 31, 29, 27, 25, 23, 21, 19, 17, 15, 13, 11, 9, 7, 5), (34, 35, 1, 0), (32, 33, 35, 34), (0, 2, 4, 6, 8, 10, 12, 14, 16, 18, 20, 22, 24, 26, 28, 30, 32, 34)])
me_cylinder_022.polygons.foreach_set('use_smooth', [1, 1, 1, 1, 1, 1, 1, 1, 1, 1, 1, 1, 1, 1, 1, 1, 0, 1, 1, 0])
_uv = me_cylinder_022.uv_layers.new(name='UVMap')
_uv.uv.foreach_set('vector', [0.5, 0.0005605, 0.5, 0.01903, 0.4444, 0.01903, 0.4444, 0.0005605, 0.4444, 0.0005605, 0.4444, 0.01903, 0.3889, 0.01903, 0.3889, 0.0005605, 0.3889, 0.0005605, 0.3889, 0.01903, 0.3333, 0.01903, 0.3333, 0.0005605, 0.3333, 0.0005605, 0.3333, 0.01903, 0.2778, 0.01903, 0.2778, 0.0005605, 0.2778, 0.0005605, 0.2778, 0.01903, 0.2222, 0.01903, 0.2222, 0.0005605, 0.2222, 0.0005605, 0.2222, 0.01903, 0.1667, 0.01903, 0.1667, 0.0005605, 0.1667, 0.0005605, 0.1667, 0.01903, 0.1111, 0.01903, 0.1111, 0.0005605, 0.1111, 0.0005605, 0.1111, 0.01903, 0.05556, 0.01903, 0.05556, 0.0005605, 0.05556, 0.0005605, 0.05556, 0.01903, 2.403e-08, 0.01903, 2.403e-08, 0.0005605, 1.0, 0.0005605, 1.0, 0.01903, 0.9444, 0.01903, 0.9444, 0.0005605, 0.9444, 0.0005605, 0.9444, 0.01903, 0.8889, 0.01903, 0.8889, 0.0005605, 0.8889, 0.0005605, 0.8889, 0.01903, 0.8333, 0.01903, 0.8333, 0.0005605, 0.8333, 0.0005605, 0.8333, 0.01903, 0.7778, 0.01903, 0.7778, 0.0005605, 0.7778, 0.0005605, 0.7778, 0.01903, 0.7222, 0.01903, 0.7222, 0.0005605, 0.7222, 0.0005605, 0.7222, 0.01903, 0.6667, 0.01903, 0.6667, 0.0005605, 0.6667, 0.0005605, 0.6667, 0.01903, 0.6111, 0.01903, 0.6111, 0.0005605, 0.6531, 0.1776, 0.6271, 0.1822, 0.6011, 0.1776, 0.5782, 0.1643, 0.5612, 0.1441, 0.5521, 0.1192, 0.5521, 0.09281, 0.5612, 0.06797, 0.5782, 0.04772, 0.6011, 0.0345, 0.6271, 0.02991, 0.6531, 0.0345, 0.676, 0.04772, 0.693, 0.06797, 0.7021, 0.09281, 0.7021, 0.1192, 0.693, 0.1441, 0.676, 0.1643, 0.5556, 0.0005605, 0.5556, 0.01903, 0.5, 0.01903, 0.5, 0.0005605, 0.6111, 0.0005605, 0.6111, 0.01903, 0.5556, 0.01903, 0.5556, 0.0005605, 0.3081, 0.6227, 0.4084, 0.605, 0.4967, 0.5541, 0.5622, 0.476, 0.597, 0.3802, 0.597, 0.2783, 0.5622, 0.1826, 0.4967, 0.1045, 0.4084, 0.05357, 0.3081, 0.03587, 0.2077, 0.05357, 0.1195, 0.1045, 0.05397, 0.1826, 0.01912, 0.2783, 0.01912, 0.3802, 0.05397, 0.476, 0.1195, 0.5541, 0.2077, 0.605])
me_cylinder_022.materials.append(mat_material)
me_cylinder_022.use_remesh_preserve_volume = False
me_cylinder_022.use_remesh_preserve_attributes = False
me_cylinder_022.use_mirror_vertex_groups = False
me_cylinder_022.update()
me_cylinder_032 = bpy.data.meshes.new('Cylinder.032')
me_cylinder_032.from_pydata([(0.0, 0.08, -0.09), (0.0, 0.08, 0.09), (0.02736, 0.07518, -0.09), (0.02736, 0.07518, 0.09), (0.05142, 0.06128, -0.09), (0.05142, 0.06128, 0.09), (0.06928, 0.04, -0.09), (0.06928, 0.04, 0.09), (0.07878, 0.01389, -0.09), (0.07878, 0.01389, 0.09), (0.07878, -0.01389, -0.09), (0.07878, -0.01389, 0.09), (0.06928, -0.04, -0.09), (0.06928, -0.04, 0.09), (0.05142, -0.06128, -0.09), (0.05142, -0.06128, 0.09), (0.02736, -0.07518, -0.09), (0.02736, -0.07518, 0.09), (1.208e-08, -0.08, -0.09), (1.208e-08, -0.08, 0.09), (-0.02736, -0.07518, -0.09), (-0.02736, -0.07518, 0.09), (-0.05142, -0.06128, -0.09), (-0.05142, -0.06128, 0.09), (-0.06928, -0.04, -0.09), (-0.06928, -0.04, 0.09), (-0.07878, -0.01389, -0.09), (-0.07878, -0.01389, 0.09), (-0.07878, 0.01389, -0.09), (-0.07878, 0.01389, 0.09), (-0.06928, 0.04, -0.09), (-0.06928, 0.04, 0.09), (-0.05142, 0.06128, -0.09), (-0.05142, 0.06128, 0.09), (-0.02736, 0.07518, -0.09), (-0.02736, 0.07518, 0.09)], [], [(0, 1, 3, 2), (2, 3, 5, 4), (4, 5, 7, 6), (6, 7, 9, 8), (8, 9, 11, 10), (10, 11, 13, 12), (12, 13, 15, 14), (14, 15, 17, 16), (16, 17, 19, 18), (18, 19, 21, 20), (20, 21, 23, 22), (22, 23, 25, 24), (24, 25, 27, 26), (26, 27, 29, 28), (28, 29, 31, 30), (30, 31, 33, 32), (34, 35, 1, 0), (32, 33, 35, 34)])
me_cylinder_032.polygons.foreach_set('use_smooth', [True] * 18)
_uv = me_cylinder_032.uv_layers.new(name='UVMap')
_uv.uv.foreach_set('vector', [1.0, 0.6408, 1.0, 0.9987, 0.9444, 0.9987, 0.9444, 0.6408, 0.9444, 0.6408, 0.9444, 0.9987, 0.8889, 0.9987, 0.8889, 0.6408, 0.8889, 0.6408, 0.8889, 0.9987, 0.8333, 0.9987, 0.8333, 0.6408, 0.8333, 0.6408, 0.8333, 0.9987, 0.7778, 0.9987, 0.7778, 0.6408, 0.7778, 0.6408, 0.7778, 0.9987, 0.7222, 0.9987, 0.7222, 0.6408, 0.7222, 0.6408, 0.7222, 0.9987, 0.6667, 0.9987, 0.6667, 0.6408, 0.6667, 0.6408, 0.6667, 0.9987, 0.6111, 0.9987, 0.6111, 0.6408, 0.6111, 0.6408, 0.6111, 0.9987, 0.5556, 0.9987, 0.5556, 0.6408, 0.5556, 0.6408, 0.5556, 0.9987, 0.5, 0.9987, 0.5, 0.6408, 0.5, 0.6408, 0.5, 0.9987, 0.4444, 0.9987, 0.4444, 0.6408, 0.4444, 0.6408, 0.4444, 0.9987, 0.3889, 0.9987, 0.3889, 0.6408, 0.3889, 0.6408, 0.3889, 0.9987, 0.3333, 0.9987, 0.3333, 0.6408, 0.3333, 0.6408, 0.3333, 0.9987, 0.2778, 0.9987, 0.2778, 0.6408, 0.2778, 0.6408, 0.2778, 0.9987, 0.2222, 0.9987, 0.2222, 0.6408, 0.2222, 0.6408, 0.2222, 0.9987, 0.1667, 0.9987, 0.1667, 0.6408, 0.1667, 0.6408, 0.1667, 0.9987, 0.1111, 0.9987, 0.1111, 0.6408, 0.05556, 0.6408, 0.05556, 0.9987, 0.0, 0.9987, 2.41e-08, 0.6408, 0.1111, 0.6408, 0.1111, 0.9987, 0.05556, 0.9987, 0.05556, 0.6408])
me_cylinder_032.materials.append(mat_material)
me_cylinder_032.use_remesh_preserve_volume = False
me_cylinder_032.use_remesh_preserve_attributes = False
me_cylinder_032.use_mirror_vertex_groups = False
me_cylinder_032.update()
me_cylinder_031 = bpy.data.meshes.new('Cylinder.031')
me_cylinder_031.from_pydata([(0.0, 0.08, -0.09), (0.0, 0.08, 0.09), (0.02736, 0.07518, -0.09), (0.02736, 0.07518, 0.09), (0.05142, 0.06128, -0.09), (0.05142, 0.06128, 0.09), (0.06928, 0.04, -0.09), (0.06928, 0.04, 0.09), (0.07878, 0.01389, -0.09), (0.07878, 0.01389, 0.09), (0.07878, -0.01389, -0.09), (0.07878, -0.01389, 0.09), (0.06928, -0.04, -0.09), (0.06928, -0.04, 0.09), (0.05142, -0.06128, -0.09), (0.05142, -0.06128, 0.09), (0.02736, -0.07518, -0.09), (0.02736, -0.07518, 0.09), (1.208e-08, -0.08, -0.09), (1.208e-08, -0.08, 0.09), (-0.02736, -0.07518, -0.09), (-0.02736, -0.07518, 0.09), (-0.05142, -0.06128, -0.09), (-0.05142, -0.06128, 0.09), (-0.06928, -0.04, -0.09), (-0.06928, -0.04, 0.09), (-0.07878, -0.01389, -0.09), (-0.07878, -0.01389, 0.09), (-0.07878, 0.01389, -0.09), (-0.07878, 0.01389, 0.09), (-0.06928, 0.04, -0.09), (-0.06928, 0.04, 0.09), (-0.05142, 0.06128, -0.09), (-0.05142, 0.06128, 0.09), (-0.02736, 0.07518, -0.09), (-0.02736, 0.07518, 0.09)], [], [(0, 1, 3, 2), (2, 3, 5, 4), (4, 5, 7, 6), (6, 7, 9, 8), (8, 9, 11, 10), (10, 11, 13, 12), (12, 13, 15, 14), (14, 15, 17, 16), (16, 17, 19, 18), (18, 19, 21, 20), (20, 21, 23, 22), (22, 23, 25, 24), (24, 25, 27, 26), (26, 27, 29, 28), (28, 29, 31, 30), (30, 31, 33, 32), (34, 35, 1, 0), (32, 33, 35, 34)])
me_cylinder_031.polygons.foreach_set('use_smooth', [True] * 18)
_uv = me_cylinder_031.uv_layers.new(name='UVMap')
_uv.uv.foreach_set('vector', [1.0, 0.6408, 1.0, 0.9987, 0.9444, 0.9987, 0.9444, 0.6408, 0.9444, 0.6408, 0.9444, 0.9987, 0.8889, 0.9987, 0.8889, 0.6408, 0.8889, 0.6408, 0.8889, 0.9987, 0.8333, 0.9987, 0.8333, 0.6408, 0.8333, 0.6408, 0.8333, 0.9987, 0.7778, 0.9987, 0.7778, 0.6408, 0.7778, 0.6408, 0.7778, 0.9987, 0.7222, 0.9987, 0.7222, 0.6408, 0.7222, 0.6408, 0.7222, 0.9987, 0.6667, 0.9987, 0.6667, 0.6408, 0.6667, 0.6408, 0.6667, 0.9987, 0.6111, 0.9987, 0.6111, 0.6408, 0.6111, 0.6408, 0.6111, 0.9987, 0.5556, 0.9987, 0.5556, 0.6408, 0.5556, 0.6408, 0.5556, 0.9987, 0.5, 0.9987, 0.5, 0.6408, 0.5, 0.6408, 0.5, 0.9987, 0.4444, 0.9987, 0.4444, 0.6408, 0.4444, 0.6408, 0.4444, 0.9987, 0.3889, 0.9987, 0.3889, 0.6408, 0.3889, 0.6408, 0.3889, 0.9987, 0.3333, 0.9987, 0.3333, 0.6408, 0.3333, 0.6408, 0.3333, 0.9987, 0.2778, 0.9987, 0.2778, 0.6408, 0.2778, 0.6408, 0.2778, 0.9987, 0.2222, 0.9987, 0.2222, 0.6408, 0.2222, 0.6408, 0.2222, 0.9987, 0.1667, 0.9987, 0.1667, 0.6408, 0.1667, 0.6408, 0.1667, 0.9987, 0.1111, 0.9987, 0.1111, 0.6408, 0.05556, 0.6408, 0.05556, 0.9987, 0.0, 0.9987, 2.41e-08, 0.6408, 0.1111, 0.6408, 0.1111, 0.9987, 0.05556, 0.9987, 0.05556, 0.6408])
me_cylinder_031.materials.append(mat_material)
me_cylinder_031.use_remesh_preserve_volume = False
me_cylinder_031.use_remesh_preserve_attributes = False
me_cylinder_031.use_mirror_vertex_groups = False
me_cylinder_031.update()
me_cylinder_030 = bpy.data.meshes.new('Cylinder.030')
me_cylinder_030.from_pydata([(0.0, 0.08, -0.09), (0.0, 0.08, 0.09), (0.02736, 0.07518, -0.09), (0.02736, 0.07518, 0.09), (0.05142, 0.06128, -0.09), (0.05142, 0.06128, 0.09), (0.06928, 0.04, -0.09), (0.06928, 0.04, 0.09), (0.07878, 0.01389, -0.09), (0.07878, 0.01389, 0.09), (0.07878, -0.01389, -0.09), (0.07878, -0.01389, 0.09), (0.06928, -0.04, -0.09), (0.06928, -0.04, 0.09), (0.05142, -0.06128, -0.09), (0.05142, -0.06128, 0.09), (0.02736, -0.07518, -0.09), (0.02736, -0.07518, 0.09), (1.208e-08, -0.08, -0.09), (1.208e-08, -0.08, 0.09), (-0.02736, -0.07518, -0.09), (-0.02736, -0.07518, 0.09), (-0.05142, -0.06128, -0.09), (-0.05142, -0.06128, 0.09), (-0.06928, -0.04, -0.09), (-0.06928, -0.04, 0.09), (-0.07878, -0.01389, -0.09), (-0.07878, -0.01389, 0.09), (-0.07878, 0.01389, -0.09), (-0.07878, 0.01389, 0.09), (-0.06928, 0.04, -0.09), (-0.06928, 0.04, 0.09), (-0.05142, 0.06128, -0.09), (-0.05142, 0.06128, 0.09), (-0.02736, 0.07518, -0.09), (-0.02736, 0.07518, 0.09)], [], [(0, 1, 3, 2), (2, 3, 5, 4), (4, 5, 7, 6), (6, 7, 9, 8), (8, 9, 11, 10), (10, 11, 13, 12), (12, 13, 15, 14), (14, 15, 17, 16), (16, 17, 19, 18), (18, 19, 21, 20), (20, 21, 23, 22), (22, 23, 25, 24), (24, 25, 27, 26), (26, 27, 29, 28), (28, 29, 31, 30), (30, 31, 33, 32), (34, 35, 1, 0), (32, 33, 35, 34)])
me_cylinder_030.polygons.foreach_set('use_smooth', [True] * 18)
_uv = me_cylinder_030.uv_layers.new(name='UVMap')
_uv.uv.foreach_set('vector', [1.0, 0.6408, 1.0, 0.9987, 0.9444, 0.9987, 0.9444, 0.6408, 0.9444, 0.6408, 0.9444, 0.9987, 0.8889, 0.9987, 0.8889, 0.6408, 0.8889, 0.6408, 0.8889, 0.9987, 0.8333, 0.9987, 0.8333, 0.6408, 0.8333, 0.6408, 0.8333, 0.9987, 0.7778, 0.9987, 0.7778, 0.6408, 0.7778, 0.6408, 0.7778, 0.9987, 0.7222, 0.9987, 0.7222, 0.6408, 0.7222, 0.6408, 0.7222, 0.9987, 0.6667, 0.9987, 0.6667, 0.6408, 0.6667, 0.6408, 0.6667, 0.9987, 0.6111, 0.9987, 0.6111, 0.6408, 0.6111, 0.6408, 0.6111, 0.9987, 0.5556, 0.9987, 0.5556, 0.6408, 0.5556, 0.6408, 0.5556, 0.9987, 0.5, 0.9987, 0.5, 0.6408, 0.5, 0.6408, 0.5, 0.9987, 0.4444, 0.9987, 0.4444, 0.6408, 0.4444, 0.6408, 0.4444, 0.9987, 0.3889, 0.9987, 0.3889, 0.6408, 0.3889, 0.6408, 0.3889, 0.9987, 0.3333, 0.9987, 0.3333, 0.6408, 0.3333, 0.6408, 0.3333, 0.9987, 0.2778, 0.9987, 0.2778, 0.6408, 0.2778, 0.6408, 0.2778, 0.9987, 0.2222, 0.9987, 0.2222, 0.6408, 0.2222, 0.6408, 0.2222, 0.9987, 0.1667, 0.9987, 0.1667, 0.6408, 0.1667, 0.6408, 0.1667, 0.9987, 0.1111, 0.9987, 0.1111, 0.6408, 0.05556, 0.6408, 0.05556, 0.9987, 0.0, 0.9987, 2.41e-08, 0.6408, 0.1111, 0.6408, 0.1111, 0.9987, 0.05556, 0.9987, 0.05556, 0.6408])
me_cylinder_030.materials.append(mat_material)
me_cylinder_030.use_remesh_preserve_volume = False
me_cylinder_030.use_remesh_preserve_attributes = False
me_cylinder_030.use_mirror_vertex_groups = False
me_cylinder_030.update()
me_cylinder_029 = bpy.data.meshes.new('Cylinder.029')
me_cylinder_029.from_pydata([(0.0, 0.08, -0.09), (0.0, 0.08, 0.09), (0.02736, 0.07518, -0.09), (0.02736, 0.07518, 0.09), (0.05142, 0.06128, -0.09), (0.05142, 0.06128, 0.09), (0.06928, 0.04, -0.09), (0.06928, 0.04, 0.09), (0.07878, 0.01389, -0.09), (0.07878, 0.01389, 0.09), (0.07878, -0.01389, -0.09), (0.07878, -0.01389, 0.09), (0.06928, -0.04, -0.09), (0.06928, -0.04, 0.09), (0.05142, -0.06128, -0.09), (0.05142, -0.06128, 0.09), (0.02736, -0.07518, -0.09), (0.02736, -0.07518, 0.09), (1.208e-08, -0.08, -0.09), (1.208e-08, -0.08, 0.09), (-0.02736, -0.07518, -0.09), (-0.02736, -0.07518, 0.09), (-0.05142, -0.06128, -0.09), (-0.05142, -0.06128, 0.09), (-0.06928, -0.04, -0.09), (-0.06928, -0.04, 0.09), (-0.07878, -0.01389, -0.09), (-0.07878, -0.01389, 0.09), (-0.07878, 0.01389, -0.09), (-0.07878, 0.01389, 0.09), (-0.06928, 0.04, -0.09), (-0.06928, 0.04, 0.09), (-0.05142, 0.06128, -0.09), (-0.05142, 0.06128, 0.09), (-0.02736, 0.07518, -0.09), (-0.02736, 0.07518, 0.09)], [], [(0, 1, 3, 2), (2, 3, 5, 4), (4, 5, 7, 6), (6, 7, 9, 8), (8, 9, 11, 10), (10, 11, 13, 12), (12, 13, 15, 14), (14, 15, 17, 16), (16, 17, 19, 18), (18, 19, 21, 20), (20, 21, 23, 22), (22, 23, 25, 24), (24, 25, 27, 26), (26, 27, 29, 28), (28, 29, 31, 30), (30, 31, 33, 32), (34, 35, 1, 0), (32, 33, 35, 34)])
me_cylinder_029.polygons.foreach_set('use_smooth', [True] * 18)
_uv = me_cylinder_029.uv_layers.new(name='UVMap')
_uv.uv.foreach_set('vector', [1.0, 0.6408, 1.0, 0.9987, 0.9444, 0.9987, 0.9444, 0.6408, 0.9444, 0.6408, 0.9444, 0.9987, 0.8889, 0.9987, 0.8889, 0.6408, 0.8889, 0.6408, 0.8889, 0.9987, 0.8333, 0.9987, 0.8333, 0.6408, 0.8333, 0.6408, 0.8333, 0.9987, 0.7778, 0.9987, 0.7778, 0.6408, 0.7778, 0.6408, 0.7778, 0.9987, 0.7222, 0.9987, 0.7222, 0.6408, 0.7222, 0.6408, 0.7222, 0.9987, 0.6667, 0.9987, 0.6667, 0.6408, 0.6667, 0.6408, 0.6667, 0.9987, 0.6111, 0.9987, 0.6111, 0.6408, 0.6111, 0.6408, 0.6111, 0.9987, 0.5556, 0.9987, 0.5556, 0.6408, 0.5556, 0.6408, 0.5556, 0.9987, 0.5, 0.9987, 0.5, 0.6408, 0.5, 0.6408, 0.5, 0.9987, 0.4444, 0.9987, 0.4444, 0.6408, 0.4444, 0.6408, 0.4444, 0.9987, 0.3889, 0.9987, 0.3889, 0.6408, 0.3889, 0.6408, 0.3889, 0.9987, 0.3333, 0.9987, 0.3333, 0.6408, 0.3333, 0.6408, 0.3333, 0.9987, 0.2778, 0.9987, 0.2778, 0.6408, 0.2778, 0.6408, 0.2778, 0.9987, 0.2222, 0.9987, 0.2222, 0.6408, 0.2222, 0.6408, 0.2222, 0.9987, 0.1667, 0.9987, 0.1667, 0.6408, 0.1667, 0.6408, 0.1667, 0.9987, 0.1111, 0.9987, 0.1111, 0.6408, 0.05556, 0.6408, 0.05556, 0.9987, 0.0, 0.9987, 2.41e-08, 0.6408, 0.1111, 0.6408, 0.1111, 0.9987, 0.05556, 0.9987, 0.05556, 0.6408])
me_cylinder_029.materials.append(mat_material)
me_cylinder_029.use_remesh_preserve_volume = False
me_cylinder_029.use_remesh_preserve_attributes = False
me_cylinder_029.use_mirror_vertex_groups = False
me_cylinder_029.update()
me_cylinder_028 = bpy.data.meshes.new('Cylinder.028')
me_cylinder_028.from_pydata([(0.0, 0.08, -0.09), (0.0, 0.08, 0.09), (0.02736, 0.07518, -0.09), (0.02736, 0.07518, 0.09), (0.05142, 0.06128, -0.09), (0.05142, 0.06128, 0.09), (0.06928, 0.04, -0.09), (0.06928, 0.04, 0.09), (0.07878, 0.01389, -0.09), (0.07878, 0.01389, 0.09), (0.07878, -0.01389, -0.09), (0.07878, -0.01389, 0.09), (0.06928, -0.04, -0.09), (0.06928, -0.04, 0.09), (0.05142, -0.06128, -0.09), (0.05142, -0.06128, 0.09), (0.02736, -0.07518, -0.09), (0.02736, -0.07518, 0.09), (1.208e-08, -0.08, -0.09), (1.208e-08, -0.08, 0.09), (-0.02736, -0.07518, -0.09), (-0.02736, -0.07518, 0.09), (-0.05142, -0.06128, -0.09), (-0.05142, -0.06128, 0.09), (-0.06928, -0.04, -0.09), (-0.06928, -0.04, 0.09), (-0.07878, -0.01389, -0.09), (-0.07878, -0.01389, 0.09), (-0.07878, 0.01389, -0.09), (-0.07878, 0.01389, 0.09), (-0.06928, 0.04, -0.09), (-0.06928, 0.04, 0.09), (-0.05142, 0.06128, -0.09), (-0.05142, 0.06128, 0.09), (-0.02736, 0.07518, -0.09), (-0.02736, 0.07518, 0.09)], [], [(0, 1, 3, 2), (2, 3, 5, 4), (4, 5, 7, 6), (6, 7, 9, 8), (8, 9, 11, 10), (10, 11, 13, 12), (12, 13, 15, 14), (14, 15, 17, 16), (16, 17, 19, 18), (18, 19, 21, 20), (20, 21, 23, 22), (22, 23, 25, 24), (24, 25, 27, 26), (26, 27, 29, 28), (28, 29, 31, 30), (30, 31, 33, 32), (34, 35, 1, 0), (32, 33, 35, 34)])
me_cylinder_028.polygons.foreach_set('use_smooth', [True] * 18)
_uv = me_cylinder_028.uv_layers.new(name='UVMap')
_uv.uv.foreach_set('vector', [1.0, 0.6408, 1.0, 0.9987, 0.9444, 0.9987, 0.9444, 0.6408, 0.9444, 0.6408, 0.9444, 0.9987, 0.8889, 0.9987, 0.8889, 0.6408, 0.8889, 0.6408, 0.8889, 0.9987, 0.8333, 0.9987, 0.8333, 0.6408, 0.8333, 0.6408, 0.8333, 0.9987, 0.7778, 0.9987, 0.7778, 0.6408, 0.7778, 0.6408, 0.7778, 0.9987, 0.7222, 0.9987, 0.7222, 0.6408, 0.7222, 0.6408, 0.7222, 0.9987, 0.6667, 0.9987, 0.6667, 0.6408, 0.6667, 0.6408, 0.6667, 0.9987, 0.6111, 0.9987, 0.6111, 0.6408, 0.6111, 0.6408, 0.6111, 0.9987, 0.5556, 0.9987, 0.5556, 0.6408, 0.5556, 0.6408, 0.5556, 0.9987, 0.5, 0.9987, 0.5, 0.6408, 0.5, 0.6408, 0.5, 0.9987, 0.4444, 0.9987, 0.4444, 0.6408, 0.4444, 0.6408, 0.4444, 0.9987, 0.3889, 0.9987, 0.3889, 0.6408, 0.3889, 0.6408, 0.3889, 0.9987, 0.3333, 0.9987, 0.3333, 0.6408, 0.3333, 0.6408, 0.3333, 0.9987, 0.2778, 0.9987, 0.2778, 0.6408, 0.2778, 0.6408, 0.2778, 0.9987, 0.2222, 0.9987, 0.2222, 0.6408, 0.2222, 0.6408, 0.2222, 0.9987, 0.1667, 0.9987, 0.1667, 0.6408, 0.1667, 0.6408, 0.1667, 0.9987, 0.1111, 0.9987, 0.1111, 0.6408, 0.05556, 0.6408, 0.05556, 0.9987, 0.0, 0.9987, 2.41e-08, 0.6408, 0.1111, 0.6408, 0.1111, 0.9987, 0.05556, 0.9987, 0.05556, 0.6408])
me_cylinder_028.materials.append(mat_material)
me_cylinder_028.use_remesh_preserve_volume = False
me_cylinder_028.use_remesh_preserve_attributes = False
me_cylinder_028.use_mirror_vertex_groups = False
me_cylinder_028.update()
me_cylinder_013 = bpy.data.meshes.new('Cylinder.013')
me_cylinder_013.from_pydata([(0.0, 0.08, -0.09), (0.0, 0.08, 0.09), (0.02736, 0.07518, -0.09), (0.02736, 0.07518, 0.09), (0.05142, 0.06128, -0.09), (0.05142, 0.06128, 0.09), (0.06928, 0.04, -0.09), (0.06928, 0.04, 0.09), (0.07878, 0.01389, -0.09), (0.07878, 0.01389, 0.09), (0.07878, -0.01389, -0.09), (0.07878, -0.01389, 0.09), (0.06928, -0.04, -0.09), (0.06928, -0.04, 0.09), (0.05142, -0.06128, -0.09), (0.05142, -0.06128, 0.09), (0.02736, -0.07518, -0.09), (0.02736, -0.07518, 0.09), (1.208e-08, -0.08, -0.09), (1.208e-08, -0.08, 0.09), (-0.02736, -0.07518, -0.09), (-0.02736, -0.07518, 0.09), (-0.05142, -0.06128, -0.09), (-0.05142, -0.06128, 0.09), (-0.06928, -0.04, -0.09), (-0.06928, -0.04, 0.09), (-0.07878, -0.01389, -0.09), (-0.07878, -0.01389, 0.09), (-0.07878, 0.01389, -0.09), (-0.07878, 0.01389, 0.09), (-0.06928, 0.04, -0.09), (-0.06928, 0.04, 0.09), (-0.05142, 0.06128, -0.09), (-0.05142, 0.06128, 0.09), (-0.02736, 0.07518, -0.09), (-0.02736, 0.07518, 0.09)], [], [(0, 1, 3, 2), (2, 3, 5, 4), (4, 5, 7, 6), (6, 7, 9, 8), (8, 9, 11, 10), (10, 11, 13, 12), (12, 13, 15, 14), (14, 15, 17, 16), (16, 17, 19, 18), (18, 19, 21, 20), (20, 21, 23, 22), (22, 23, 25, 24), (24, 25, 27, 26), (26, 27, 29, 28), (28, 29, 31, 30), (30, 31, 33, 32), (34, 35, 1, 0), (32, 33, 35, 34)])
me_cylinder_013.polygons.foreach_set('use_smooth', [True] * 18)
_uv = me_cylinder_013.uv_layers.new(name='UVMap')
_uv.uv.foreach_set('vector', [1.0, 0.6408, 1.0, 0.9987, 0.9444, 0.9987, 0.9444, 0.6408, 0.9444, 0.6408, 0.9444, 0.9987, 0.8889, 0.9987, 0.8889, 0.6408, 0.8889, 0.6408, 0.8889, 0.9987, 0.8333, 0.9987, 0.8333, 0.6408, 0.8333, 0.6408, 0.8333, 0.9987, 0.7778, 0.9987, 0.7778, 0.6408, 0.7778, 0.6408, 0.7778, 0.9987, 0.7222, 0.9987, 0.7222, 0.6408, 0.7222, 0.6408, 0.7222, 0.9987, 0.6667, 0.9987, 0.6667, 0.6408, 0.6667, 0.6408, 0.6667, 0.9987, 0.6111, 0.9987, 0.6111, 0.6408, 0.6111, 0.6408, 0.6111, 0.9987, 0.5556, 0.9987, 0.5556, 0.6408, 0.5556, 0.6408, 0.5556, 0.9987, 0.5, 0.9987, 0.5, 0.6408, 0.5, 0.6408, 0.5, 0.9987, 0.4444, 0.9987, 0.4444, 0.6408, 0.4444, 0.6408, 0.4444, 0.9987, 0.3889, 0.9987, 0.3889, 0.6408, 0.3889, 0.6408, 0.3889, 0.9987, 0.3333, 0.9987, 0.3333, 0.6408, 0.3333, 0.6408, 0.3333, 0.9987, 0.2778, 0.9987, 0.2778, 0.6408, 0.2778, 0.6408, 0.2778, 0.9987, 0.2222, 0.9987, 0.2222, 0.6408, 0.2222, 0.6408, 0.2222, 0.9987, 0.1667, 0.9987, 0.1667, 0.6408, 0.1667, 0.6408, 0.1667, 0.9987, 0.1111, 0.9987, 0.1111, 0.6408, 0.05556, 0.6408, 0.05556, 0.9987, 0.0, 0.9987, 2.41e-08, 0.6408, 0.1111, 0.6408, 0.1111, 0.9987, 0.05556, 0.9987, 0.05556, 0.6408])
me_cylinder_013.materials.append(mat_material)
me_cylinder_013.use_remesh_preserve_volume = False
me_cylinder_013.use_remesh_preserve_attributes = False
me_cylinder_013.use_mirror_vertex_groups = False
me_cylinder_013.update()
me_cylinder_014 = bpy.data.meshes.new('Cylinder.014')
me_cylinder_014.from_pydata([(0.0, 0.25, -0.005), (0.0, 0.25, 0.005), (0.08551, 0.2349, -0.005), (0.08551, 0.2349, 0.005), (0.1607, 0.1915, -0.005), (0.1607, 0.1915, 0.005), (0.2165, 0.125, -0.005), (0.2165, 0.125, 0.005), (0.2462, 0.04341, -0.005), (0.2462, 0.04341, 0.005), (0.2462, -0.04341, -0.005), (0.2462, -0.04341, 0.005), (0.2165, -0.125, -0.005), (0.2165, -0.125, 0.005), (0.1607, -0.1915, -0.005), (0.1607, -0.1915, 0.005), (0.08551, -0.2349, -0.005), (0.08551, -0.2349, 0.005), (3.775e-08, -0.25, -0.005), (3.775e-08, -0.25, 0.005), (-0.0855, -0.2349, -0.005), (-0.0855, -0.2349, 0.005), (-0.1607, -0.1915, -0.005), (-0.1607, -0.1915, 0.005), (-0.2165, -0.125, -0.005), (-0.2165, -0.125, 0.005), (-0.2462, -0.04341, -0.005), (-0.2462, -0.04341, 0.005), (-0.2462, 0.04341, -0.005), (-0.2462, 0.04341, 0.005), (-0.2165, 0.125, -0.005), (-0.2165, 0.125, 0.005), (-0.1607, 0.1915, -0.005), (-0.1607, 0.1915, 0.005), (-0.08551, 0.2349, -0.005), (-0.08551, 0.2349, 0.005)], [], [(0, 1, 3, 2), (2, 3, 5, 4), (4, 5, 7, 6), (6, 7, 9, 8), (8, 9, 11, 10), (10, 11, 13, 12), (12, 13, 15, 14), (14, 15, 17, 16), (16, 17, 19, 18), (18, 19, 21, 20), (20, 21, 23, 22), (22, 23, 25, 24), (24, 25, 27, 26), (26, 27, 29, 28), (28, 29, 31, 30), (30, 31, 33, 32), (3, 1, 35, 33, 31, 29, 27, 25, 23, 21, 19, 17, 15, 13, 11, 9, 7, 5), (34, 35, 1, 0), (32, 33, 35, 34), (0, 2, 4, 6, 8, 10, 12, 14, 16, 18, 20, 22, 24, 26, 28, 30, 32, 34)])
me_cylinder_014.polygons.foreach_set('use_smooth', [1, 1, 1, 1, 1, 1, 1, 1, 1, 1, 1, 1, 1, 1, 1, 1, 0, 1, 1, 0])
_uv = me_cylinder_014.uv_layers.new(name='UVMap')
_uv.uv.foreach_set('vector', [0.5, 0.0005605, 0.5, 0.01903, 0.4444, 0.01903, 0.4444, 0.0005605, 0.4444, 0.0005605, 0.4444, 0.01903, 0.3889, 0.01903, 0.3889, 0.0005605, 0.3889, 0.0005605, 0.3889, 0.01903, 0.3333, 0.01903, 0.3333, 0.0005605, 0.3333, 0.0005605, 0.3333, 0.01903, 0.2778, 0.01903, 0.2778, 0.0005605, 0.2778, 0.0005605, 0.2778, 0.01903, 0.2222, 0.01903, 0.2222, 0.0005605, 0.2222, 0.0005605, 0.2222, 0.01903, 0.1667, 0.01903, 0.1667, 0.0005605, 0.1667, 0.0005605, 0.1667, 0.01903, 0.1111, 0.01903, 0.1111, 0.0005605, 0.1111, 0.0005605, 0.1111, 0.01903, 0.05556, 0.01903, 0.05556, 0.0005605, 0.05556, 0.0005605, 0.05556, 0.01903, 2.403e-08, 0.01903, 2.403e-08, 0.0005605, 1.0, 0.0005605, 1.0, 0.01903, 0.9444, 0.01903, 0.9444, 0.0005605, 0.9444, 0.0005605, 0.9444, 0.01903, 0.8889, 0.01903, 0.8889, 0.0005605, 0.8889, 0.0005605, 0.8889, 0.01903, 0.8333, 0.01903, 0.8333, 0.0005605, 0.8333, 0.0005605, 0.8333, 0.01903, 0.7778, 0.01903, 0.7778, 0.0005605, 0.7778, 0.0005605, 0.7778, 0.01903, 0.7222, 0.01903, 0.7222, 0.0005605, 0.7222, 0.0005605, 0.7222, 0.01903, 0.6667, 0.01903, 0.6667, 0.0005605, 0.6667, 0.0005605, 0.6667, 0.01903, 0.6111, 0.01903, 0.6111, 0.0005605, 0.6531, 0.1776, 0.6271, 0.1822, 0.6011, 0.1776, 0.5782, 0.1643, 0.5612, 0.1441, 0.5521, 0.1192, 0.5521, 0.09281, 0.5612, 0.06797, 0.5782, 0.04772, 0.6011, 0.0345, 0.6271, 0.02991, 0.6531, 0.0345, 0.676, 0.04772, 0.693, 0.06797, 0.7021, 0.09281, 0.7021, 0.1192, 0.693, 0.1441, 0.676, 0.1643, 0.5556, 0.0005605, 0.5556, 0.01903, 0.5, 0.01903, 0.5, 0.0005605, 0.6111, 0.0005605, 0.6111, 0.01903, 0.5556, 0.01903, 0.5556, 0.0005605, 0.3081, 0.6227, 0.4084, 0.605, 0.4967, 0.5541, 0.5622, 0.476, 0.597, 0.3802, 0.597, 0.2783, 0.5622, 0.1826, 0.4967, 0.1045, 0.4084, 0.05357, 0.3081, 0.03587, 0.2077, 0.05357, 0.1195, 0.1045, 0.05397, 0.1826, 0.01912, 0.2783, 0.01912, 0.3802, 0.05397, 0.476, 0.1195, 0.5541, 0.2077, 0.605])
me_cylinder_014.materials.append(mat_material)
me_cylinder_014.use_remesh_preserve_volume = False
me_cylinder_014.use_remesh_preserve_attributes = False
me_cylinder_014.use_mirror_vertex_groups = False
me_cylinder_014.update()
me_cube_015 = bpy.data.meshes.new('Cube.015')
me_cube_015.from_pydata([(-0.01, -0.03, -0.09), (-0.01, 0.03, -0.09), (0.01, 0.03, -0.09), (0.01, -0.03, -0.09), (-0.01, -0.03, 0.09), (-0.01, 0.03, 0.09), (0.01, 0.03, 0.09), (0.01, -0.03, 0.09)], [], [(4, 5, 1, 0), (5, 6, 2, 1), (6, 7, 3, 2), (7, 4, 0, 3)])
_uv = me_cube_015.uv_layers.new(name='UVMap')
_uv.uv.foreach_set('vector', [0.7238, 0.6141, 0.9252, 0.6141, 0.9252, 0.04786, 0.7238, 0.04786, 0.9075, 0.6163, 0.9765, 0.6163, 0.9765, 0.04168, 0.9075, 0.04168, 0.9252, 0.6141, 0.7238, 0.6141, 0.7238, 0.04786, 0.9252, 0.04786, 0.9765, 0.6163, 0.9075, 0.6163, 0.9075, 0.04168, 0.9765, 0.04168])
me_cube_015.materials.append(mat_material)
me_cube_015.use_remesh_preserve_volume = False
me_cube_015.use_remesh_preserve_attributes = False
me_cube_015.use_mirror_vertex_groups = False
me_cube_015.update()
me_cube_014 = bpy.data.meshes.new('Cube.014')
me_cube_014.from_pydata([(-0.01, -0.03, -0.09), (-0.01, 0.03, -0.09), (0.01, 0.03, -0.09), (0.01, -0.03, -0.09), (-0.01, -0.03, 0.09), (-0.01, 0.03, 0.09), (0.01, 0.03, 0.09), (0.01, -0.03, 0.09)], [], [(4, 5, 1, 0), (5, 6, 2, 1), (6, 7, 3, 2), (7, 4, 0, 3)])
_uv = me_cube_014.uv_layers.new(name='UVMap')
_uv.uv.foreach_set('vector', [0.7238, 0.6141, 0.9252, 0.6141, 0.9252, 0.04786, 0.7238, 0.04786, 0.9075, 0.6163, 0.9765, 0.6163, 0.9765, 0.04168, 0.9075, 0.04168, 0.9252, 0.6141, 0.7238, 0.6141, 0.7238, 0.04786, 0.9252, 0.04786, 0.9765, 0.6163, 0.9075, 0.6163, 0.9075, 0.04168, 0.9765, 0.04168])
me_cube_014.materials.append(mat_material)
me_cube_014.use_remesh_preserve_volume = False
me_cube_014.use_remesh_preserve_attributes = False
me_cube_014.use_mirror_vertex_groups = False
me_cube_014.update()
me_cube_012 = bpy.data.meshes.new('Cube.012')
me_cube_012.from_pydata([(-0.01, -0.03, -0.09), (-0.01, 0.03, -0.09), (0.01, 0.03, -0.09), (0.01, -0.03, -0.09), (-0.01, -0.03, 0.09), (-0.01, 0.03, 0.09), (0.01, 0.03, 0.09), (0.01, -0.03, 0.09)], [], [(4, 5, 1, 0), (5, 6, 2, 1), (6, 7, 3, 2), (7, 4, 0, 3)])
_uv = me_cube_012.uv_layers.new(name='UVMap')
_uv.uv.foreach_set('vector', [0.7238, 0.6141, 0.9252, 0.6141, 0.9252, 0.04786, 0.7238, 0.04786, 0.9075, 0.6163, 0.9765, 0.6163, 0.9765, 0.04168, 0.9075, 0.04168, 0.9252, 0.6141, 0.7238, 0.6141, 0.7238, 0.04786, 0.9252, 0.04786, 0.9765, 0.6163, 0.9075, 0.6163, 0.9075, 0.04168, 0.9765, 0.04168])
me_cube_012.materials.append(mat_material)
me_cube_012.use_remesh_preserve_volume = False
me_cube_012.use_remesh_preserve_attributes = False
me_cube_012.use_mirror_vertex_groups = False
me_cube_012.update()
me_cube_013 = bpy.data.meshes.new('Cube.013')
me_cube_013.from_pydata([(-0.01, -0.03, -0.09), (-0.01, 0.03, -0.09), (0.01, 0.03, -0.09), (0.01, -0.03, -0.09), (-0.01, -0.03, 0.09), (-0.01, 0.03, 0.09), (0.01, 0.03, 0.09), (0.01, -0.03, 0.09)], [], [(4, 5, 1, 0), (5, 6, 2, 1), (6, 7, 3, 2), (7, 4, 0, 3)])
_uv = me_cube_013.uv_layers.new(name='UVMap')
_uv.uv.foreach_set('vector', [0.7238, 0.6141, 0.9252, 0.6141, 0.9252, 0.04786, 0.7238, 0.04786, 0.9075, 0.6163, 0.9765, 0.6163, 0.9765, 0.04168, 0.9075, 0.04168, 0.9252, 0.6141, 0.7238, 0.6141, 0.7238, 0.04786, 0.9252, 0.04786, 0.9765, 0.6163, 0.9075, 0.6163, 0.9075, 0.04168, 0.9765, 0.04168])
me_cube_013.materials.append(mat_material)
me_cube_013.use_remesh_preserve_volume = False
me_cube_013.use_remesh_preserve_attributes = False
me_cube_013.use_mirror_vertex_groups = False
me_cube_013.update()
me_cube_011 = bpy.data.meshes.new('Cube.011')
me_cube_011.from_pydata([(-0.01, -0.03, -0.09), (-0.01, 0.03, -0.09), (0.01, 0.03, -0.09), (0.01, -0.03, -0.09), (-0.01, -0.03, 0.09), (-0.01, 0.03, 0.09), (0.01, 0.03, 0.09), (0.01, -0.03, 0.09)], [], [(4, 5, 1, 0), (5, 6, 2, 1), (6, 7, 3, 2), (7, 4, 0, 3)])
_uv = me_cube_011.uv_layers.new(name='UVMap')
_uv.uv.foreach_set('vector', [0.7238, 0.6141, 0.9252, 0.6141, 0.9252, 0.04786, 0.7238, 0.04786, 0.9075, 0.6163, 0.9765, 0.6163, 0.9765, 0.04168, 0.9075, 0.04168, 0.9252, 0.6141, 0.7238, 0.6141, 0.7238, 0.04786, 0.9252, 0.04786, 0.9765, 0.6163, 0.9075, 0.6163, 0.9075, 0.04168, 0.9765, 0.04168])
me_cube_011.materials.append(mat_material)
me_cube_011.use_remesh_preserve_volume = False
me_cube_011.use_remesh_preserve_attributes = False
me_cube_011.use_mirror_vertex_groups = False
me_cube_011.update()
me_cube_001 = bpy.data.meshes.new('Cube.001')
me_cube_001.from_pydata([(-0.01, -0.03, -0.09), (-0.01, 0.03, -0.09), (0.01, 0.03, -0.09), (0.01, -0.03, -0.09), (-0.01, -0.03, 0.09), (-0.01, 0.03, 0.09), (0.01, 0.03, 0.09), (0.01, -0.03, 0.09)], [], [(4, 5, 1, 0), (5, 6, 2, 1), (6, 7, 3, 2), (7, 4, 0, 3)])
_uv = me_cube_001.uv_layers.new(name='UVMap')
_uv.uv.foreach_set('vector', [0.7238, 0.6141, 0.9252, 0.6141, 0.9252, 0.04786, 0.7238, 0.04786, 0.9075, 0.6163, 0.9765, 0.6163, 0.9765, 0.04168, 0.9075, 0.04168, 0.9252, 0.6141, 0.7238, 0.6141, 0.7238, 0.04786, 0.9252, 0.04786, 0.9765, 0.6163, 0.9075, 0.6163, 0.9075, 0.04168, 0.9765, 0.04168])
me_cube_001.materials.append(mat_material)
me_cube_001.use_remesh_preserve_volume = False
me_cube_001.use_remesh_preserve_attributes = False
me_cube_001.use_mirror_vertex_groups = False
me_cube_001.update()

# ---- objects
ob_node_collider = bpy.data.objects.new('node_collider', me_cylinder_000)
ob_collider_m4 = bpy.data.objects.new('Collider M4', me_cylinder_006)
ob_collider_m5 = bpy.data.objects.new('Collider M5', me_cylinder_005)
ob_collider_m6 = bpy.data.objects.new('Collider M6', me_cylinder_004)
ob_collider_m3 = bpy.data.objects.new('Collider M3', me_cylinder_003)
ob_collider_m2 = bpy.data.objects.new('Collider M2', me_cylinder_002)
ob_collider_m1 = bpy.data.objects.new('Collider M1', me_cylinder_001)
ob_csopra = bpy.data.objects.new('CSopra', me_cylinder_007)
ob_csupporto_6 = bpy.data.objects.new('CSupporto 6', me_cube_006)
ob_csupporto_5 = bpy.data.objects.new('CSupporto 5', me_cube_005)
ob_csupporto_3 = bpy.data.objects.new('CSupporto 3', me_cube_004)
ob_csupporto_4 = bpy.data.objects.new('CSupporto 4', me_cube_003)
ob_csupporto_2 = bpy.data.objects.new('CSupporto 2', me_cube_002)
ob_csupporto_1 = bpy.data.objects.new('CSupporto 1', me_cube_000)
ob_base = bpy.data.objects.new('Base', me_cylinder_022)
ob_modulo_6 = bpy.data.objects.new('Modulo 6', me_cylinder_032)
ob_modulo_5 = bpy.data.objects.new('Modulo 5', me_cylinder_031)
ob_modulo_3 = bpy.data.objects.new('Modulo 3', me_cylinder_030)
ob_modulo_4 = bpy.data.objects.new('Modulo 4', me_cylinder_029)
ob_modulo_2 = bpy.data.objects.new('Modulo 2', me_cylinder_028)
ob_modulo_1 = bpy.data.objects.new('Modulo 1', me_cylinder_013)
ob_sopra = bpy.data.objects.new('Sopra', me_cylinder_014)
ob_supporto_6 = bpy.data.objects.new('Supporto 6', me_cube_015)
ob_supporto_5 = bpy.data.objects.new('Supporto 5', me_cube_014)
ob_supporto_4 = bpy.data.objects.new('Supporto 4', me_cube_012)
ob_supporto_3 = bpy.data.objects.new('Supporto 3', me_cube_013)
ob_supporto_2 = bpy.data.objects.new('Supporto 2', me_cube_011)
ob_supporto_1 = bpy.data.objects.new('Supporto 1', me_cube_001)

# ---- transforms, parenting, visibility, modifiers, constraints
ob_node_collider.location = (0.0, 0.0, -0.095)
ob_node_collider.scale = (0.98, 0.98, 0.98)
ob_node_collider.lineart.crease_threshold = 0.0
ob_collider_m4.parent = ob_node_collider
ob_collider_m4.matrix_parent_inverse = Matrix(((1.0, 0.0, 0.0, 0.0), (0.0, 1.0, 0.0, 0.0), (0.0, 0.0, 1.0, 0.095), (0.0, 0.0, 0.0, 1.0)))
ob_collider_m4.location = (-2.204e-07, 0.165, 0.0)
ob_collider_m4.rotation_euler = (0.0, 0.0, 9.472)
ob_collider_m4.scale = (0.98, 0.98, 0.98)
ob_collider_m4.lineart.crease_threshold = 0.0
ob_collider_m5.parent = ob_node_collider
ob_collider_m5.matrix_parent_inverse = Matrix(((1.0, 0.0, 0.0, 0.0), (0.0, 1.0, 0.0, 0.0), (0.0, 0.0, 1.0, 0.095), (0.0, 0.0, 0.0, 1.0)))
ob_collider_m5.location = (-0.1429, 0.0825, 0.0)
ob_collider_m5.rotation_euler = (0.0, 0.0, 10.52)
ob_collider_m5.scale = (0.98, 0.98, 0.98)
ob_collider_m5.lineart.crease_threshold = 0.0
ob_collider_m6.parent = ob_node_collider
ob_collider_m6.matrix_parent_inverse = Matrix(((1.0, 0.0, 0.0, 0.0), (0.0, 1.0, 0.0, 0.0), (0.0, 0.0, 1.0, 0.095), (0.0, 0.0, 0.0, 1.0)))
ob_collider_m6.location = (-0.1429, -0.0825, 0.0)
ob_collider_m6.rotation_euler = (0.0, 0.0, 11.57)
ob_collider_m6.scale = (0.98, 0.98, 0.98)
ob_collider_m6.lineart.crease_threshold = 0.0
ob_collider_m3.parent = ob_node_collider
ob_collider_m3.matrix_parent_inverse = Matrix(((1.0, 0.0, 0.0, 0.0), (0.0, 1.0, 0.0, 0.0), (0.0, 0.0, 1.0, 0.095), (0.0, 0.0, 0.0, 1.0)))
ob_collider_m3.location = (0.1429, 0.0825, 0.0)
ob_collider_m3.rotation_euler = (0.0, 0.0, 8.424)
ob_collider_m3.scale = (0.98, 0.98, 0.98)
ob_collider_m3.lineart.crease_threshold = 0.0
ob_collider_m2.parent = ob_node_collider
ob_collider_m2.matrix_parent_inverse = Matrix(((1.0, 0.0, 0.0, 0.0), (0.0, 1.0, 0.0, 0.0), (0.0, 0.0, 1.0, 0.095), (0.0, 0.0, 0.0, 1.0)))
ob_collider_m2.location = (0.1429, -0.0825, 0.0)
ob_collider_m2.rotation_euler = (0.0, 0.0, 7.377)
ob_collider_m2.scale = (0.98, 0.98, 0.98)
ob_collider_m2.lineart.crease_threshold = 0.0
ob_collider_m1.parent = ob_node_collider
ob_collider_m1.matrix_parent_inverse = Matrix(((1.0, 0.0, 0.0, 0.0), (0.0, 1.0, 0.0, 0.0), (0.0, 0.0, 1.0, 0.095), (0.0, 0.0, 0.0, 1.0)))
ob_collider_m1.location = (0.0, -0.165, 0.0)
ob_collider_m1.rotation_euler = (0.0, 0.0, 6.33)
ob_collider_m1.scale = (0.98, 0.98, 0.98)
ob_collider_m1.lineart.crease_threshold = 0.0
ob_csopra.parent = ob_node_collider
ob_csopra.matrix_parent_inverse = Matrix(((1.02, 0.0, 0.0, 0.0), (0.0, 1.02, 0.0, 0.0), (0.0, 0.0, 1.02, 0.09694), (0.0, 0.0, 0.0, 1.0)))
ob_csopra.location = (1.276e-07, 0.0, 0.095)
ob_csopra.rotation_euler = (0.0, 3.142, 0.0)
ob_csopra.scale = (0.98, 0.98, 0.98)
ob_csopra.lineart.crease_threshold = 0.0
ob_csupporto_6.parent = ob_csopra
ob_csupporto_6.matrix_parent_inverse = Matrix(((-1.02, 0.0, 1.549e-06, -1.695e-08), (0.0, 1.02, 0.0, 0.0), (-1.549e-06, 0.0, -1.02, 0.09694), (0.0, 0.0, 0.0, 1.0)))
ob_csupporto_6.location = (-0.115, -0.1992, 0.0)
ob_csupporto_6.rotation_euler = (0.0, 0.0, 10.47)
ob_csupporto_6.scale = (0.98, 0.98, 0.98)
ob_csupporto_6.lineart.crease_threshold = 0.0
ob_csupporto_5.parent = ob_csopra
ob_csupporto_5.matrix_parent_inverse = Matrix(((-1.02, 0.0, 1.549e-06, -1.695e-08), (0.0, 1.02, 0.0, 0.0), (-1.549e-06, 0.0, -1.02, 0.09694), (0.0, 0.0, 0.0, 1.0)))
ob_csupporto_5.location = (-0.23, -9.984e-07, 0.0)
ob_csupporto_5.rotation_euler = (0.0, 0.0, 9.425)
ob_csupporto_5.scale = (0.98, 0.98, 0.98)
ob_csupporto_5.lineart.crease_threshold = 0.0
ob_csupporto_3.parent = ob_csopra
ob_csupporto_3.matrix_parent_inverse = Matrix(((-1.02, 0.0, 1.549e-06, -1.695e-08), (0.0, 1.02, 0.0, 0.0), (-1.549e-06, 0.0, -1.02, 0.09694), (0.0, 0.0, 0.0, 1.0)))
ob_csupporto_3.location = (0.115, 0.1992, 0.0)
ob_csupporto_3.rotation_euler = (0.0, 0.0, 7.33)
ob_csupporto_3.scale = (0.98, 0.98, 0.98)
ob_csupporto_3.lineart.crease_threshold = 0.0
ob_csupporto_4.parent = ob_csopra
ob_csupporto_4.matrix_parent_inverse = Matrix(((-1.02, 0.0, 1.549e-06, -1.695e-08), (0.0, 1.02, 0.0, 0.0), (-1.549e-06, 0.0, -1.02, 0.09694), (0.0, 0.0, 0.0, 1.0)))
ob_csupporto_4.location = (-0.115, 0.1992, 0.0)
ob_csupporto_4.rotation_euler = (0.0, 0.0, 8.378)
ob_csupporto_4.scale = (0.98, 0.98, 0.98)
ob_csupporto_4.lineart.crease_threshold = 0.0
ob_csupporto_2.parent = ob_csopra
ob_csupporto_2.matrix_parent_inverse = Matrix(((-1.02, 0.0, 1.549e-06, -1.695e-08), (0.0, 1.02, 0.0, 0.0), (-1.549e-06, 0.0, -1.02, 0.09694), (0.0, 0.0, 0.0, 1.0)))
ob_csupporto_2.location = (0.23, 6.855e-07, 0.0)
ob_csupporto_2.rotation_euler = (0.0, 0.0, 6.283)
ob_csupporto_2.scale = (0.98, 0.98, 0.98)
ob_csupporto_2.lineart.crease_threshold = 0.0
ob_csupporto_1.parent = ob_csopra
ob_csupporto_1.matrix_parent_inverse = Matrix(((-1.02, 0.0, 1.549e-06, -1.695e-08), (0.0, 1.02, 0.0, 0.0), (-1.549e-06, 0.0, -1.02, 0.09694), (0.0, 0.0, 0.0, 1.0)))
ob_csupporto_1.location = (0.115, -0.1992, 0.0)
ob_csupporto_1.rotation_euler = (0.0, 0.0, 5.236)
ob_csupporto_1.scale = (0.98, 0.98, 0.98)
ob_csupporto_1.lineart.crease_threshold = 0.0
ob_base.location = (0.0, 0.0, -0.095)
ob_base.lineart.crease_threshold = 0.0
ob_modulo_6.parent = ob_base
ob_modulo_6.matrix_parent_inverse = Matrix(((1.0, 0.0, 0.0, 0.0), (0.0, 1.0, 0.0, 0.0), (0.0, 0.0, 1.0, 0.095), (0.0, 0.0, 0.0, 1.0)))
ob_modulo_6.location = (-0.1429, -0.0825, 0.0)
ob_modulo_6.rotation_euler = (0.0, 0.0, 11.57)
ob_modulo_6.lineart.crease_threshold = 0.0
ob_modulo_5.parent = ob_base
ob_modulo_5.matrix_parent_inverse = Matrix(((1.0, 0.0, 0.0, 0.0), (0.0, 1.0, 0.0, 0.0), (0.0, 0.0, 1.0, 0.095), (0.0, 0.0, 0.0, 1.0)))
ob_modulo_5.location = (-0.1429, 0.0825, 0.0)
ob_modulo_5.rotation_euler = (0.0, 0.0, 10.52)
ob_modulo_5.lineart.crease_threshold = 0.0
ob_modulo_3.parent = ob_base
ob_modulo_3.matrix_parent_inverse = Matrix(((1.0, 0.0, 0.0, 0.0), (0.0, 1.0, 0.0, 0.0), (0.0, 0.0, 1.0, 0.095), (0.0, 0.0, 0.0, 1.0)))
ob_modulo_3.location = (0.1429, 0.0825, 0.0)
ob_modulo_3.rotation_euler = (0.0, 0.0, 8.424)
ob_modulo_3.lineart.crease_threshold = 0.0
ob_modulo_4.parent = ob_base
ob_modulo_4.matrix_parent_inverse = Matrix(((1.0, 0.0, 0.0, 0.0), (0.0, 1.0, 0.0, 0.0), (0.0, 0.0, 1.0, 0.095), (0.0, 0.0, 0.0, 1.0)))
ob_modulo_4.location = (-2.682e-07, 0.165, 0.0)
ob_modulo_4.rotation_euler = (0.0, 0.0, 9.472)
ob_modulo_4.lineart.crease_threshold = 0.0
ob_modulo_2.parent = ob_base
ob_modulo_2.matrix_parent_inverse = Matrix(((1.0, 0.0, 0.0, 0.0), (0.0, 1.0, 0.0, 0.0), (0.0, 0.0, 1.0, 0.095), (0.0, 0.0, 0.0, 1.0)))
ob_modulo_2.location = (0.1429, -0.0825, 0.0)
ob_modulo_2.rotation_euler = (0.0, 0.0, 7.377)
ob_modulo_2.lineart.crease_threshold = 0.0
ob_modulo_1.parent = ob_base
ob_modulo_1.matrix_parent_inverse = Matrix(((1.0, 0.0, 0.0, 0.0), (0.0, 1.0, 0.0, 0.0), (0.0, 0.0, 1.0, 0.095), (0.0, 0.0, 0.0, 1.0)))
ob_modulo_1.location = (0.0, -0.165, 0.0)
ob_modulo_1.rotation_euler = (0.0, 0.0, 6.33)
ob_modulo_1.lineart.crease_threshold = 0.0
ob_sopra.parent = ob_base
ob_sopra.matrix_parent_inverse = Matrix(((1.0, 0.0, 0.0, 0.0), (0.0, 1.0, 0.0, 0.0), (0.0, 0.0, 1.0, 0.095), (0.0, 0.0, 0.0, 1.0)))
ob_sopra.location = (1.276e-07, 0.0, 0.095)
ob_sopra.rotation_euler = (0.0, 3.142, 0.0)
ob_sopra.lineart.crease_threshold = 0.0
ob_supporto_6.parent = ob_sopra
ob_supporto_6.matrix_parent_inverse = Matrix(((-1.0, 0.0, 1.518e-06, -1.661e-08), (0.0, 1.0, 0.0, 0.0), (-1.518e-06, 0.0, -1.0, 0.095), (0.0, 0.0, 0.0, 1.0)))
ob_supporto_6.location = (-0.115, -0.1992, 0.0)
ob_supporto_6.rotation_euler = (0.0, 0.0, 10.47)
ob_supporto_6.lineart.crease_threshold = 0.0
ob_supporto_5.parent = ob_sopra
ob_supporto_5.matrix_parent_inverse = Matrix(((-1.0, 0.0, 1.518e-06, -1.661e-08), (0.0, 1.0, 0.0, 0.0), (-1.518e-06, 0.0, -1.0, 0.095), (0.0, 0.0, 0.0, 1.0)))
ob_supporto_5.location = (-0.23, -1.028e-06, 0.0)
ob_supporto_5.rotation_euler = (0.0, 0.0, 9.425)
ob_supporto_5.lineart.crease_threshold = 0.0
ob_supporto_4.parent = ob_sopra
ob_supporto_4.matrix_parent_inverse = Matrix(((-1.0, 0.0, 1.518e-06, -1.661e-08), (0.0, 1.0, 0.0, 0.0), (-1.518e-06, 0.0, -1.0, 0.095), (0.0, 0.0, 0.0, 1.0)))
ob_supporto_4.location = (-0.115, 0.1992, 0.0)
ob_supporto_4.rotation_euler = (0.0, 0.0, 8.378)
ob_supporto_4.lineart.crease_threshold = 0.0
ob_supporto_3.parent = ob_sopra
ob_supporto_3.matrix_parent_inverse = Matrix(((-1.0, 0.0, 1.518e-06, -1.661e-08), (0.0, 1.0, 0.0, 0.0), (-1.518e-06, 0.0, -1.0, 0.095), (0.0, 0.0, 0.0, 1.0)))
ob_supporto_3.location = (0.115, 0.1992, 0.0)
ob_supporto_3.rotation_euler = (0.0, 0.0, 7.33)
ob_supporto_3.lineart.crease_threshold = 0.0
ob_supporto_2.parent = ob_sopra
ob_supporto_2.matrix_parent_inverse = Matrix(((-1.0, 0.0, 1.518e-06, -1.661e-08), (0.0, 1.0, 0.0, 0.0), (-1.518e-06, 0.0, -1.0, 0.095), (0.0, 0.0, 0.0, 1.0)))
ob_supporto_2.location = (0.23, 7.153e-07, 0.0)
ob_supporto_2.rotation_euler = (0.0, 0.0, 6.283)
ob_supporto_2.lineart.crease_threshold = 0.0
ob_supporto_1.parent = ob_sopra
ob_supporto_1.matrix_parent_inverse = Matrix(((-1.0, 0.0, 1.518e-06, -1.661e-08), (0.0, 1.0, 0.0, 0.0), (-1.518e-06, 0.0, -1.0, 0.095), (0.0, 0.0, 0.0, 1.0)))
ob_supporto_1.location = (0.115, -0.1992, 0.0)
ob_supporto_1.rotation_euler = (0.0, 0.0, 5.236)
ob_supporto_1.lineart.crease_threshold = 0.0

# ---- collection membership
col_collection_1.objects.link(ob_node_collider)
col_collection_1.objects.link(ob_collider_m4)
col_collection_1.objects.link(ob_collider_m5)
col_collection_1.objects.link(ob_collider_m6)
col_collection_1.objects.link(ob_collider_m3)
col_collection_1.objects.link(ob_collider_m2)
col_collection_1.objects.link(ob_collider_m1)
col_collection_1.objects.link(ob_csopra)
col_collection_1.objects.link(ob_csupporto_6)
col_collection_1.objects.link(ob_csupporto_5)
col_collection_1.objects.link(ob_csupporto_3)
col_collection_1.objects.link(ob_csupporto_4)
col_collection_1.objects.link(ob_csupporto_2)
col_collection_1.objects.link(ob_csupporto_1)
col_collection_1.objects.link(ob_base)
col_collection_1.objects.link(ob_modulo_6)
col_collection_1.objects.link(ob_modulo_5)
col_collection_1.objects.link(ob_modulo_3)
col_collection_1.objects.link(ob_modulo_4)
col_collection_1.objects.link(ob_modulo_2)
col_collection_1.objects.link(ob_modulo_1)
col_collection_1.objects.link(ob_sopra)
col_collection_1.objects.link(ob_supporto_6)
col_collection_1.objects.link(ob_supporto_5)
col_collection_1.objects.link(ob_supporto_4)
col_collection_1.objects.link(ob_supporto_3)
col_collection_1.objects.link(ob_supporto_2)
col_collection_1.objects.link(ob_supporto_1)

# ---- scene / render settings (as saved in the file)
scene.frame_start = 1; scene.frame_end = 250; scene.frame_set(1)
scene.render.engine = 'BLENDER_EEVEE_NEXT'
scene.render.resolution_percentage = 50
scene.render.dither_intensity = 0.0
scene.cycles.use_denoising = False
scene.cycles.samples = 10
scene.cycles.sampling_pattern = 'TABULATED_SOBOL'
scene.cycles.light_sampling_threshold = 0.0
scene.cycles.use_adaptive_sampling = False
scene.cycles.use_light_tree = False
scene.cycles.blur_glossy = 0.0
scene.cycles.volume_bounces = 1
scene.cycles.pixel_filter_type = 'GAUSSIAN'
scene.cycles.sample_clamp_indirect = 0.0
scene.view_settings.view_transform = 'Standard'
bpy.context.view_layer.update()

# ---- added for rendering (the .blend has no active camera and no usable light): camera, sun
cam_auto = bpy.data.cameras.new('AutoCamera')
cam_auto.lens = 50.0
cam_auto.sensor_width = 36.0
cam_auto.clip_end = 1000.0
ob_auto_camera = bpy.data.objects.new('AutoCamera', cam_auto)
scene.collection.objects.link(ob_auto_camera)
ob_auto_camera.location = (0.6834, -0.82008, 0.54672)
ob_auto_camera.rotation_euler = (1.09748, -7.21219e-08, 0.694738)
scene.camera = ob_auto_camera
light_auto_sun = bpy.data.lights.new('AutoSun', 'SUN')
light_auto_sun.energy = 3.0
light_auto_sun.angle = 0.0523599
ob_auto_sun = bpy.data.objects.new('AutoSun', light_auto_sun)
scene.collection.objects.link(ob_auto_sun)
ob_auto_sun.rotation_euler = (0.872665, 0.174533, 0.523599)
bpy.context.view_layer.update()
